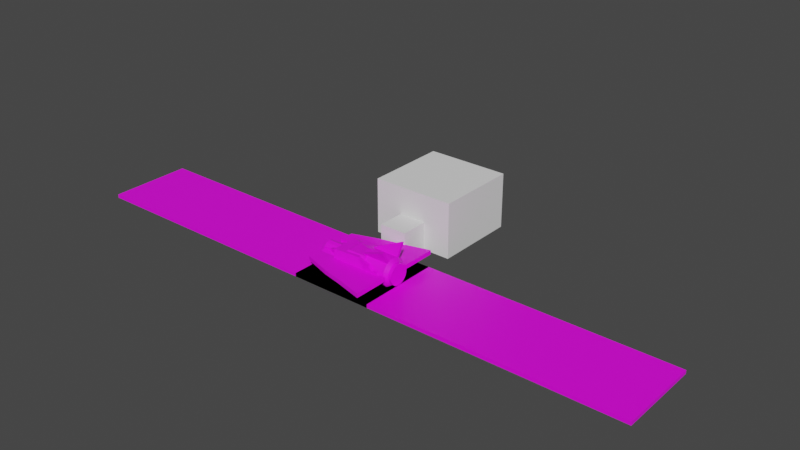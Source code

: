 # Source: aircraft.blend  (saved by Blender 3.0.42; exported with 4.5.12 LTS)
import bpy
from mathutils import Matrix  # noqa: F401  (used for matrix-valued properties, if any)

bpy.ops.wm.read_factory_settings(use_empty=True)
scene = bpy.context.scene
scene.name = 'Scene'

# ---- collections
col_refference = bpy.data.collections.new('refference'); scene.collection.children.link(col_refference)
col_planes = bpy.data.collections.new('planes'); scene.collection.children.link(col_planes)
col_landing = bpy.data.collections.new('landing'); scene.collection.children.link(col_landing)

# ---- images (referenced by path relative to the original .blend; pixels are not part of the script)
import os
ASSET_DIR = os.environ.get("B2B_ASSET_DIR", "")  # directory of the original .blend (textures are referenced by path, not embedded)
HERE = os.path.dirname(os.path.abspath(__file__))  # packed textures are extracted next to this script under _unpacked/

def load_image(name, relpath, width, height, colorspace="sRGB"):
    """Load a texture the original file referenced (path relative to the .blend, or extracted next to this script)."""
    p = next((c for c in (os.path.join(HERE, relpath), os.path.join(ASSET_DIR, relpath)) if relpath and os.path.exists(c)), "")
    if p:
        img = bpy.data.images.load(p, check_existing=True)
        img.name = name
    else:  # same state as the original file: an image datablock whose file is absent (Cycles renders it pink)
        img = bpy.data.images.new(name, width, height)
        img.source = "FILE"
        img.filepath = "//" + (relpath or name)
    img.colorspace_settings.name = colorspace
    return img
img_airplane_png = load_image('airPlane.png', 'airPlane.png', 1024, 1024, 'sRGB')
img_bomber_png = load_image('bomber.png', 'bomber.png', 1024, 1024, 'sRGB')
img_air_tile_png = load_image('Air_tile.png', 'Air_tile.png', 1024, 1024, 'sRGB')
img_landing_strip_png = load_image('landing_strip.png', 'landing_strip.png', 1024, 1024, 'sRGB')

# ---- materials (node trees are filled in below, after node groups)
mat_material = bpy.data.materials.new('Material')
mat_material.alpha_threshold = 0.0
mat_material.use_transparent_shadow = False
mat_material.line_color = (0.0, 0.0, 0.0, 1.0)
mat_material_001 = bpy.data.materials.new('Material.001')
mat_material_001.use_transparent_shadow = False
mat_material_002 = bpy.data.materials.new('Material.002')
mat_material_002.use_transparent_shadow = False
mat_material_009 = bpy.data.materials.new('Material.009')
mat_material_009.alpha_threshold = 0.0
mat_material_009.use_transparent_shadow = False
mat_material_009.line_color = (0.0, 0.0, 0.0, 1.0)
mat_material_004 = bpy.data.materials.new('Material.004')
mat_material_004.use_transparent_shadow = False

# ---- material node trees
mat_material.use_nodes = True; mat_material.node_tree.nodes.clear()
_N = mat_material.node_tree.nodes; _L = mat_material.node_tree.links
n0 = _N.new('ShaderNodeOutputMaterial'); n0.name = 'Material Output'; n0.location = (300, 300)
n1 = _N.new('ShaderNodeBsdfPrincipled'); n1.name = 'Principled BSDF'; n1.location = (10, 300)
n1.distribution = 'GGX'
n1.subsurface_method = 'BURLEY'
n1.inputs[2].default_value = 0.4
n1.inputs[3].default_value = 1.45
n1.inputs[27].default_value = (0.0, 0.0, 0.0, 1.0)
n1.inputs[28].default_value = 1.0
_L.new(n1.outputs[0], n0.inputs[0])
n0.is_active_output = True
mat_material_001.use_nodes = True; mat_material_001.node_tree.nodes.clear()
_N = mat_material_001.node_tree.nodes; _L = mat_material_001.node_tree.links
n0 = _N.new('ShaderNodeBsdfPrincipled'); n0.name = 'Principled BSDF'; n0.location = (10, 300)
n0.distribution = 'GGX'
n0.subsurface_method = 'BURLEY'
n0.inputs[3].default_value = 1.45
n0.inputs[27].default_value = (0.0, 0.0, 0.0, 1.0)
n0.inputs[28].default_value = 1.0
n1 = _N.new('ShaderNodeOutputMaterial'); n1.name = 'Material Output'; n1.location = (300, 300)
n2 = _N.new('ShaderNodeTexImage'); n2.name = 'Image Texture'; n2.location = (-290, 592)
n2.image = img_airplane_png
_L.new(n0.outputs[0], n1.inputs[0])
_L.new(n2.outputs[0], n0.inputs[0])
n1.is_active_output = True
mat_material_002.use_nodes = True; mat_material_002.node_tree.nodes.clear()
_N = mat_material_002.node_tree.nodes; _L = mat_material_002.node_tree.links
n0 = _N.new('ShaderNodeBsdfPrincipled'); n0.name = 'Principled BSDF'; n0.location = (10, 300)
n0.distribution = 'GGX'
n0.subsurface_method = 'RANDOM_WALK_SKIN'
n0.inputs[3].default_value = 1.45
n0.inputs[27].default_value = (0.0, 0.0, 0.0, 1.0)
n0.inputs[28].default_value = 1.0
n1 = _N.new('ShaderNodeOutputMaterial'); n1.name = 'Material Output'; n1.location = (300, 300)
n2 = _N.new('ShaderNodeTexImage'); n2.name = 'Image Texture'; n2.location = (-436, 234)
n2.image = img_bomber_png
_L.new(n0.outputs[0], n1.inputs[0])
_L.new(n2.outputs[0], n0.inputs[0])
n1.is_active_output = True
mat_material_009.use_nodes = True; mat_material_009.node_tree.nodes.clear()
_N = mat_material_009.node_tree.nodes; _L = mat_material_009.node_tree.links
n0 = _N.new('ShaderNodeOutputMaterial'); n0.name = 'Material Output'; n0.location = (575, 483)
n1 = _N.new('ShaderNodeBsdfPrincipled'); n1.name = 'Principled BSDF'; n1.location = (285, 483)
n1.distribution = 'GGX'
n1.subsurface_method = 'BURLEY'
n1.inputs[2].default_value = 0.4
n1.inputs[3].default_value = 1.45
n1.inputs[27].default_value = (0.0, 0.0, 0.0, 1.0)
n1.inputs[28].default_value = 1.0
n2 = _N.new('ShaderNodeTexImage'); n2.name = 'Image Texture'; n2.location = (-121, 403)
n2.image = img_air_tile_png
_L.new(n1.outputs[0], n0.inputs[0])
_L.new(n2.outputs[0], n1.inputs[0])
n0.is_active_output = True
mat_material_004.use_nodes = True; mat_material_004.node_tree.nodes.clear()
_N = mat_material_004.node_tree.nodes; _L = mat_material_004.node_tree.links
n0 = _N.new('ShaderNodeBsdfPrincipled'); n0.name = 'Principled BSDF'; n0.location = (10, 300)
n0.distribution = 'GGX'
n0.subsurface_method = 'RANDOM_WALK_SKIN'
n0.inputs[3].default_value = 1.45
n0.inputs[27].default_value = (0.0, 0.0, 0.0, 1.0)
n0.inputs[28].default_value = 1.0
n1 = _N.new('ShaderNodeOutputMaterial'); n1.name = 'Material Output'; n1.location = (300, 300)
n2 = _N.new('ShaderNodeTexImage'); n2.name = 'Image Texture'; n2.location = (-623, 201)
n2.image = img_landing_strip_png
_L.new(n0.outputs[0], n1.inputs[0])
_L.new(n2.outputs[0], n0.inputs[0])
n1.is_active_output = True

# ---- world
world_world = bpy.data.worlds.new('World'); scene.world = world_world
world_world.use_nodes = True; world_world.node_tree.nodes.clear()
_N = world_world.node_tree.nodes; _L = world_world.node_tree.links
n0 = _N.new('ShaderNodeOutputWorld'); n0.name = 'World Output'; n0.location = (300, 300)
n1 = _N.new('ShaderNodeBackground'); n1.name = 'Background'; n1.location = (10, 300)
n1.inputs[0].default_value = (0.05088, 0.05088, 0.05088, 1.0)
_L.new(n1.outputs[0], n0.inputs[0])
n0.is_active_output = True
world_world.color = (0.05088, 0.05088, 0.05088)
world_world.use_sun_shadow = False
world_world.sun_shadow_jitter_overblur = 0.0

# ---- meshes
me_cube = bpy.data.meshes.new('Cube')
me_cube.from_pydata([(1.0, 1.0, 1.0), (1.0, 1.0, -1.0), (1.0, -1.0, 1.0), (1.0, -1.0, -1.0), (-1.0, 1.0, 1.0), (-1.0, 1.0, -1.0), (-1.0, -1.0, 1.0), (-1.0, -1.0, -1.0)], [], [(0, 4, 6, 2), (3, 2, 6, 7), (7, 6, 4, 5), (5, 1, 3, 7), (1, 0, 2, 3), (5, 4, 0, 1)])
_uv = me_cube.uv_layers.new(name='UVMap')
_uv.uv.foreach_set('vector', [0.625, 0.5, 0.875, 0.5, 0.875, 0.75, 0.625, 0.75, 0.375, 0.75, 0.625, 0.75, 0.625, 1.0, 0.375, 1.0, 0.375, 0.0, 0.625, 0.0, 0.625, 0.25, 0.375, 0.25, 0.125, 0.5, 0.375, 0.5, 0.375, 0.75, 0.125, 0.75, 0.375, 0.5, 0.625, 0.5, 0.625, 0.75, 0.375, 0.75, 0.375, 0.25, 0.625, 0.25, 0.625, 0.5, 0.375, 0.5])
me_cube.materials.append(mat_material)
me_cube.use_remesh_preserve_volume = False
me_cube.use_remesh_preserve_attributes = False
me_cube.use_mirror_vertex_groups = False
me_cube.update()
me_cube_001 = bpy.data.meshes.new('Cube.001')
me_cube_001.from_pydata([(-1.0, -1.0, -1.0), (-1.0, 1.0, -1.0), (1.0, -1.0, -1.0), (1.0, -1.0, 1.0), (1.0, 1.0, -1.0), (-1.0, -3.0, -1.0), (-1.0, -3.0, 1.0), (1.0, -3.0, 1.0), (1.0, -3.0, -1.0), (-1.0, 3.0, 1.0), (-1.0, 3.0, -1.0), (1.0, 3.0, -1.0), (1.0, 3.0, 1.0), (1.0, -1.0, 1.0), (1.0, -1.0, -1.0), (1.0, -3.0, 1.0), (1.0, -3.0, -1.0), (3.0, 1.0, 1.0), (3.0, 1.0, -1.0), (3.0, -1.0, -1.0), (3.0, -1.0, 1.0), (3.0, 3.0, 1.0), (3.0, 3.0, -1.0), (3.0, -1.0, 1.0), (3.0, -1.0, -1.0), (3.0, -3.0, 1.0), (3.0, -3.0, -1.0), (-3.0, 1.0, -1.0), (-3.0, -1.0, -1.0), (-3.0, -1.0, 1.0), (-3.0, 1.0, 1.0), (-3.0, -3.0, -1.0), (-3.0, -3.0, 1.0), (-3.0, 3.0, 1.0), (-3.0, 3.0, -1.0), (-3.0, 3.0, 3.0), (-1.0, 3.0, 3.0), (-1.0, -1.0, 3.0), (-1.0, 1.0, 3.0), (1.0, 1.0, 3.0), (1.0, -1.0, 3.0), (1.0, -3.0, 3.0), (-1.0, -3.0, 3.0), (1.0, 3.0, 3.0), (1.0, -1.0, 3.0), (1.0, -3.0, 3.0), (3.0, 1.0, 3.0), (3.0, -1.0, 3.0), (3.0, 3.0, 3.0), (3.0, -1.0, 3.0), (3.0, -3.0, 3.0), (-3.0, -1.0, 3.0), (-3.0, 1.0, 3.0), (-3.0, -3.0, 3.0)], [], [(15, 25, 50, 45), (30, 29, 51, 52), (33, 30, 52, 35), (2, 3, 13, 14), (1, 4, 2, 0), (3, 20, 47, 40), (8, 7, 6, 5), (0, 5, 31, 28), (0, 2, 8, 5), (7, 15, 45, 41), (10, 9, 12, 11), (9, 10, 34, 33), (14, 13, 23, 24), (4, 1, 10, 11), (16, 14, 24, 26), (17, 21, 48, 46), (8, 2, 14, 16), (7, 8, 16, 15), (18, 17, 20, 19), (17, 18, 22, 21), (24, 23, 25, 26), (15, 16, 26, 25), (3, 2, 19, 20), (11, 12, 21, 22), (23, 13, 44, 49), (4, 11, 22, 18), (29, 32, 53, 51), (2, 4, 18, 19), (28, 29, 30, 27), (29, 28, 31, 32), (27, 30, 33, 34), (5, 6, 32, 31), (13, 3, 40, 44), (10, 1, 27, 34), (32, 6, 42, 53), (1, 0, 28, 27), (38, 36, 35, 52), (38, 39, 43, 36), (39, 40, 47, 46), (39, 38, 37, 40), (40, 37, 42, 41), (40, 41, 45, 44), (44, 45, 50, 49), (43, 39, 46, 48), (42, 37, 51, 53), (37, 38, 52, 51), (12, 9, 36, 43), (6, 7, 41, 42), (25, 23, 49, 50), (9, 33, 35, 36), (20, 17, 46, 47), (21, 12, 43, 48)])
_uv = me_cube_001.uv_layers.new(name='UVMap')
_uv.uv.foreach_set('vector', [0.625, 0.75, 0.625, 0.75, 0.625, 0.75, 0.625, 0.75, 0.625, 0.25, 0.625, 0.0, 0.625, 0.0, 0.625, 0.25, 0.625, 0.25, 0.625, 0.25, 0.625, 0.25, 0.625, 0.25, 0.375, 0.75, 0.625, 0.75, 0.625, 0.75, 0.375, 0.75, 0.125, 0.5, 0.375, 0.5, 0.375, 0.75, 0.125, 0.75, 0.625, 0.75, 0.625, 0.75, 0.625, 0.75, 0.625, 0.75, 0.375, 0.75, 0.625, 0.75, 0.625, 1.0, 0.375, 1.0, 0.125, 0.75, 0.125, 0.75, 0.125, 0.75, 0.125, 0.75, 0.125, 0.75, 0.375, 0.75, 0.375, 0.75, 0.125, 0.75, 0.625, 0.75, 0.625, 0.75, 0.625, 0.75, 0.625, 0.75, 0.375, 0.25, 0.625, 0.25, 0.625, 0.5, 0.375, 0.5, 0.625, 0.25, 0.375, 0.25, 0.375, 0.25, 0.625, 0.25, 0.375, 0.75, 0.625, 0.75, 0.625, 0.75, 0.375, 0.75, 0.375, 0.5, 0.125, 0.5, 0.125, 0.5, 0.375, 0.5, 0.375, 0.75, 0.375, 0.75, 0.375, 0.75, 0.375, 0.75, 0.625, 0.5, 0.625, 0.5, 0.625, 0.5, 0.625, 0.5, 0.375, 0.75, 0.375, 0.75, 0.375, 0.75, 0.375, 0.75, 0.625, 0.75, 0.375, 0.75, 0.375, 0.75, 0.625, 0.75, 0.375, 0.5, 0.625, 0.5, 0.625, 0.75, 0.375, 0.75, 0.625, 0.5, 0.375, 0.5, 0.375, 0.5, 0.625, 0.5, 0.375, 0.75, 0.625, 0.75, 0.625, 0.75, 0.375, 0.75, 0.625, 0.75, 0.375, 0.75, 0.375, 0.75, 0.625, 0.75, 0.625, 0.75, 0.375, 0.75, 0.375, 0.75, 0.625, 0.75, 0.375, 0.5, 0.625, 0.5, 0.625, 0.5, 0.375, 0.5, 0.625, 0.75, 0.625, 0.75, 0.625, 0.75, 0.625, 0.75, 0.375, 0.5, 0.375, 0.5, 0.375, 0.5, 0.375, 0.5, 0.625, 0.0, 0.625, 0.0, 0.625, 0.0, 0.625, 0.0, 0.375, 0.75, 0.375, 0.5, 0.375, 0.5, 0.375, 0.75, 0.375, 0.0, 0.625, 0.0, 0.625, 0.25, 0.375, 0.25, 0.625, 0.0, 0.375, 0.0, 0.375, 0.0, 0.625, 0.0, 0.375, 0.25, 0.625, 0.25, 0.625, 0.25, 0.375, 0.25, 0.375, 1.0, 0.625, 1.0, 0.625, 1.0, 0.375, 1.0, 0.625, 0.75, 0.625, 0.75, 0.625, 0.75, 0.625, 0.75, 0.125, 0.5, 0.125, 0.5, 0.125, 0.5, 0.125, 0.5, 0.625, 1.0, 0.625, 1.0, 0.625, 1.0, 0.625, 1.0, 0.125, 0.5, 0.125, 0.75, 0.125, 0.75, 0.125, 0.5, 0.875, 0.5, 0.875, 0.5, 0.875, 0.5, 0.875, 0.5, 0.875, 0.5, 0.625, 0.5, 0.625, 0.5, 0.875, 0.5, 0.625, 0.5, 0.625, 0.75, 0.625, 0.75, 0.625, 0.5, 0.625, 0.5, 0.875, 0.5, 0.875, 0.75, 0.625, 0.75, 0.625, 0.75, 0.875, 0.75, 0.875, 0.75, 0.625, 0.75, 0.625, 0.75, 0.625, 0.75, 0.625, 0.75, 0.625, 0.75, 0.625, 0.75, 0.625, 0.75, 0.625, 0.75, 0.625, 0.75, 0.625, 0.5, 0.625, 0.5, 0.625, 0.5, 0.625, 0.5, 0.875, 0.75, 0.875, 0.75, 0.875, 0.75, 0.875, 0.75, 0.875, 0.75, 0.875, 0.5, 0.875, 0.5, 0.875, 0.75, 0.625, 0.5, 0.625, 0.25, 0.625, 0.25, 0.625, 0.5, 0.625, 1.0, 0.625, 0.75, 0.625, 0.75, 0.625, 1.0, 0.625, 0.75, 0.625, 0.75, 0.625, 0.75, 0.625, 0.75, 0.625, 0.25, 0.625, 0.25, 0.625, 0.25, 0.625, 0.25, 0.625, 0.75, 0.625, 0.5, 0.625, 0.5, 0.625, 0.75, 0.625, 0.5, 0.625, 0.5, 0.625, 0.5, 0.625, 0.5])
me_cube_001.use_remesh_fix_poles = True
me_cube_001.use_remesh_preserve_attributes = False
me_cube_001.use_mirror_vertex_groups = False
me_cube_001.update()
me_cube_002 = bpy.data.meshes.new('Cube.002')
me_cube_002.from_pydata([(-0.8349, 1.448, -1.0), (-0.8349, 1.448, 0.7052), (0.8699, 1.448, -1.0), (0.8699, 1.448, 0.7052), (-0.8349, -0.5519, -1.0), (-0.8349, -0.5519, 0.8), (0.8699, -0.5519, -1.0), (0.8699, -0.5519, 0.8), (1.012, -0.5519, 1.267e-07), (0.7614, -2.758, 2.906e-07), (0.9924, -0.5519, -0.1951), (0.747, -2.758, -0.1463), (0.9355, -0.5519, -0.3827), (0.7044, -2.758, -0.2869), (0.8431, -0.5519, -0.5556), (0.6351, -2.758, -0.4166), (0.7187, -0.5519, -0.7071), (0.5418, -2.758, -0.5302), (0.5672, -0.5519, -0.8315), (0.4282, -2.758, -0.6234), (0.3943, -0.5519, -0.9239), (0.2986, -2.758, -0.6927), (0.2067, -0.5519, -0.9808), (0.1579, -2.758, -0.7354), (0.01164, -0.5519, -1.0), (0.01164, -2.758, -0.7498), (-0.1834, -0.5519, -0.9808), (-0.1346, -2.758, -0.7354), (-0.371, -0.5519, -0.9239), (-0.2753, -2.758, -0.6927), (-0.5439, -0.5519, -0.8315), (-0.4049, -2.758, -0.6234), (-0.6955, -0.5519, -0.7071), (-0.5185, -2.758, -0.5302), (-0.8198, -0.5519, -0.5556), (-0.6118, -2.758, -0.4166), (-0.9122, -0.5519, -0.3827), (-0.6811, -2.758, -0.2869), (-0.9691, -0.5519, -0.1951), (-0.7238, -2.758, -0.1463), (-0.9884, -0.5519, 3.055e-07), (-0.7382, -2.758, 4.694e-07), (-0.9691, -0.5519, 0.1951), (-0.7238, -2.758, 0.1463), (-0.9122, -0.5519, 0.3827), (-0.6811, -2.758, 0.2869), (-0.8198, -0.5519, 0.5556), (-0.6118, -2.758, 0.4166), (-0.6955, -0.5519, 0.7071), (-0.5185, -2.758, 0.5302), (-0.5439, -0.5519, 0.8315), (-0.4049, -2.758, 0.6234), (-0.371, -0.5519, 0.9239), (-0.2753, -2.758, 0.6927), (-0.1834, -0.5519, 0.9808), (-0.1346, -2.758, 0.7354), (0.01164, -0.5519, 1.0), (0.01164, -2.758, 0.7498), (0.2067, -0.5519, 0.9808), (0.1579, -2.758, 0.7354), (0.3943, -0.5519, 0.9239), (0.2986, -2.758, 0.6927), (0.5672, -0.5519, 0.8315), (0.4282, -2.758, 0.6234), (0.7187, -0.5519, 0.7071), (0.5418, -2.758, 0.5302), (0.8431, -0.5519, 0.5556), (0.6351, -2.758, 0.4166), (0.9355, -0.5519, 0.3827), (0.7044, -2.758, 0.2869), (0.9924, -0.5519, 0.1951), (0.747, -2.758, 0.1463), (-1.188, 1.363, -0.1306), (-1.188, 1.363, 0.1306), (-1.188, -1.177, -0.1306), (-1.188, -1.177, 0.1306), (1.212, 1.363, 0.1306), (1.212, 1.363, -0.1306), (1.212, -1.177, -0.1306), (1.212, -1.177, 0.1306), (0.3818, 3.448, -0.7067), (0.8699, 2.818, -1.0), (-0.8349, 2.818, -1.0), (-0.3585, 3.448, -0.7067), (-0.9884, 2.818, -0.1), (-0.3585, 3.448, -0.04256), (1.012, 2.818, -0.1), (0.3818, 3.448, -0.04256), (1.012, -1.552, 0.6), (1.012, -1.552, 1.267e-07), (1.012, -1.552, -0.8), (-0.9884, -1.552, 3.055e-07), (-0.9884, -1.552, -0.8), (-0.9884, -1.552, 0.6), (-1.188, -1.471, 2.98e-07), (-1.188, -1.471, -0.1306), (-1.188, -1.471, 0.1306), (1.212, -1.471, 0.1306), (1.212, -1.471, 1.267e-07), (1.212, -1.471, -0.1306), (-1.005, 1.448, -1.0), (-1.005, 1.448, 0.7052), (-1.005, -0.5519, -1.0), (-1.005, -0.5519, 0.8), (1.04, 1.448, 0.7052), (1.04, 1.448, -1.0), (1.04, -0.5519, -1.0), (1.04, -0.5519, 0.8), (-1.188, -1.552, 2.98e-07), (-1.188, -1.552, -0.8), (-1.188, -1.552, 0.6), (1.212, -1.552, 0.6), (1.212, -1.552, 1.267e-07), (1.212, -1.552, -0.8), (-1.535, 1.363, -0.1306), (-1.535, 1.363, 0.1306), (-2.188, -0.1042, -0.1306), (-2.188, -0.1042, 0.1306), (-2.688, -1.471, 3.8e-07), (-2.688, -1.471, -0.1306), (-2.688, -1.471, 0.1306), (1.559, 1.363, 0.1306), (1.559, 1.363, -0.1306), (2.212, -0.1042, -0.1306), (2.212, -0.1042, 0.1306), (2.712, -1.471, 0.1306), (2.712, -1.471, 1.267e-07), (2.712, -1.471, -0.1306), (0.8657, -2.552, 1.806), (1.039, -2.552, 1.713), (-1.015, -2.552, 1.713), (-0.8424, -2.552, 1.806), (0.9924, -2.552, -0.1951), (1.012, -2.552, 1.863e-07), (0.9355, -2.552, -0.3827), (0.7262, -2.552, -0.5556), (0.7187, -2.552, -0.7071), (0.5672, -2.552, -0.8315), (0.3943, -2.552, -0.9239), (0.2067, -2.552, -0.9808), (0.01164, -2.552, -1.0), (-0.1834, -2.552, -0.9808), (-0.371, -2.552, -0.9239), (-0.5439, -2.552, -0.8315), (-0.6955, -2.552, -0.7071), (-0.8198, -2.552, -0.5556), (-0.9122, -2.552, -0.3827), (-0.9691, -2.552, -0.1951), (-0.9884, -2.552, 5.439e-07), (-0.9691, -2.552, 0.1951), (-0.9122, -2.552, 0.3827), (-0.8198, -2.552, 0.5556), (-0.6955, -2.552, 0.7071), (-0.5439, -2.552, 0.8315), (-0.371, -2.552, 0.9239), (-0.1834, -2.552, 0.9808), (0.01164, -2.552, 1.0), (0.2067, -2.552, 0.9808), (0.3943, -2.552, 0.9239), (0.5672, -2.552, 0.8315), (0.7187, -2.552, 0.7071), (0.8431, -2.552, 0.5556), (0.9355, -2.552, 0.3827), (0.9924, -2.552, 0.1951), (-0.9884, -1.787, -0.4), (-0.9884, -1.787, 0.3), (-1.188, -1.787, -0.4), (-1.188, -1.787, 0.3), (-1.088, -1.552, 0.6), (-1.088, -1.552, -0.8), (-1.088, -1.787, 0.3), (-1.088, -1.787, -0.4), (1.012, -1.787, 0.3), (1.012, -1.787, -0.4), (1.212, -1.787, 0.3), (1.212, -1.787, -0.4), (1.112, -1.552, -0.8), (1.112, -1.552, 0.6), (1.112, -1.787, 0.3), (1.112, -1.787, -0.4), (1.012, -2.167, 0.3), (1.012, -2.46, 1.267e-07), (-0.9884, -2.167, 0.3), (-0.9884, -2.46, 3.055e-07), (-1.188, -2.167, 0.3), (-1.188, -2.46, 2.98e-07), (-1.088, -2.46, 3.055e-07), (1.212, -2.167, 0.3), (1.212, -2.46, 1.267e-07), (1.112, -2.46, 1.267e-07), (-0.9884, -2.167, -0.4), (-1.188, -2.167, -0.4), (-1.088, -2.167, 0.3), (-1.088, -2.167, -0.4), (1.012, -2.167, -0.4), (1.212, -2.167, -0.4), (1.112, -2.167, 0.3), (1.112, -2.167, -0.4), (-0.9884, 1.448, -0.1), (1.012, 1.448, -0.1), (0.8699, 2.133, -1.0), (-0.8349, 2.133, -1.0), (1.012, 2.133, -0.1), (-0.9884, 2.133, -0.1), (0.01164, 2.818, 0.1088), (0.01164, 1.448, -0.1), (-0.9884, 2.476, -0.1), (1.012, 2.476, -0.1), (1.012, 1.791, -0.1), (-0.9884, 1.791, -0.1), (0.5116, 2.818, 0.1088), (-0.4884, 1.448, 0.1088), (-0.9884, 2.647, -0.1), (1.012, 2.647, -0.1), (1.012, 1.962, -0.1), (0.5116, 2.133, 0.1088), (-0.9884, 1.962, -0.1), (-0.4884, 2.818, 0.1088), (0.5116, 1.448, 0.1088), (-0.9884, 2.304, -0.1), (1.012, 2.304, -0.1), (1.012, 1.619, -0.1), (-0.4884, 2.133, 0.1088), (-0.9884, 1.619, -0.1), (0.5116, 2.476, 0.1088), (-0.4884, 2.476, 0.1088), (-0.4884, 1.791, 0.1088), (0.5116, 1.791, 0.1088), (0.5116, 1.962, 0.1088), (0.5116, 1.619, 0.1088), (-0.4884, 1.619, 0.1088), (-0.4884, 2.647, 0.1088), (0.5116, 2.647, 0.1088), (0.5116, 2.304, 0.1088), (-0.4884, 2.304, 0.1088), (-0.4884, 1.962, 0.1088), (-0.4884, 2.818, 0.1997), (0.01164, 2.818, 0.4773), (0.5116, 1.448, 0.1997), (0.01164, 1.448, 0.4773), (-0.4884, 2.133, 0.1997), (0.01164, 2.133, 0.4773), (0.01164, 2.304, 0.4773), (0.01164, 2.647, 0.4773), (0.01164, 2.476, 0.4773), (-0.4884, 2.476, 0.1997), (0.5116, 1.791, 0.1997), (0.01164, 1.791, 0.4773), (0.01164, 1.619, 0.4773), (0.01164, 1.962, 0.4773), (0.5116, 2.818, 0.1997), (-0.4884, 1.448, 0.1997), (0.5116, 2.133, 0.1997), (0.5116, 2.476, 0.1997), (-0.4884, 1.791, 0.1997), (0.5116, 1.962, 0.1997), (0.5116, 1.619, 0.1997), (-0.4884, 1.619, 0.1997), (-0.4884, 2.647, 0.1997), (0.5116, 2.647, 0.1997), (0.5116, 2.304, 0.1997), (-0.4884, 2.304, 0.1997), (-0.4884, 1.962, 0.1997), (-0.2384, 2.818, 0.3855), (0.2616, 1.448, 0.3855), (-0.2384, 2.133, 0.3855), (0.01164, 2.219, 0.4773), (0.01164, 2.561, 0.4773), (-0.2384, 2.476, 0.3855), (0.2616, 1.791, 0.3855), (0.01164, 1.534, 0.4773), (0.01164, 1.876, 0.4773), (0.2616, 2.818, 0.3855), (-0.2384, 1.448, 0.3855), (0.2616, 2.133, 0.3855), (0.01164, 2.39, 0.4773), (0.01164, 2.733, 0.4773), (0.2616, 2.476, 0.3855), (-0.2384, 1.791, 0.3855), (0.01164, 1.705, 0.4773), (0.01164, 2.048, 0.4773), (0.2616, 1.962, 0.3855), (0.5116, 1.876, 0.1997), (0.5116, 2.048, 0.1997), (0.2616, 1.619, 0.3855), (0.5116, 1.534, 0.1997), (0.5116, 1.705, 0.1997), (-0.2384, 1.619, 0.3855), (-0.4884, 1.534, 0.1997), (-0.4884, 1.705, 0.1997), (-0.4884, 2.561, 0.1997), (-0.4884, 2.733, 0.1997), (-0.2384, 2.647, 0.3855), (0.5116, 2.561, 0.1997), (0.5116, 2.733, 0.1997), (0.2616, 2.647, 0.3855), (0.5116, 2.219, 0.1997), (0.5116, 2.39, 0.1997), (0.2616, 2.304, 0.3855), (-0.4884, 2.219, 0.1997), (-0.4884, 2.39, 0.1997), (-0.2384, 2.304, 0.3855), (-0.2384, 1.962, 0.3855), (-0.4884, 1.876, 0.1997), (-0.4884, 2.048, 0.1997), (-0.2384, 2.048, 0.3855), (-0.2384, 1.876, 0.3855), (-0.2384, 2.39, 0.3855), (-0.2384, 2.219, 0.3855), (0.2616, 2.39, 0.3855), (0.2616, 2.733, 0.3855), (-0.2384, 2.733, 0.3855), (-0.2384, 2.561, 0.3855), (-0.2384, 1.705, 0.3855), (-0.2384, 1.534, 0.3855), (0.2616, 1.534, 0.3855), (0.2616, 1.876, 0.3855), (0.2616, 2.048, 0.3855), (0.2616, 1.705, 0.3855), (0.2616, 2.561, 0.3855), (0.2616, 2.219, 0.3855), (0.01164, 3.448, -0.04256)], [], [(2, 199, 3, 104, 105), (1, 198, 0, 100, 101), (2, 6, 24, 4, 0), (7, 3, 1, 5, 56), (202, 200, 81, 86, 213, 207, 220), (83, 85, 321, 87, 80), (8, 133, 132, 10), (10, 132, 134, 12), (12, 134, 135, 14), (14, 135, 136, 16), (16, 136, 137, 18), (18, 137, 138, 20), (20, 138, 139, 22), (22, 139, 140, 24), (24, 140, 141, 26), (26, 141, 142, 28), (28, 142, 143, 30), (30, 143, 144, 32), (32, 144, 145, 34), (34, 145, 146, 36), (36, 146, 147, 38), (38, 147, 148, 40), (40, 148, 149, 42), (42, 149, 150, 44), (44, 150, 151, 46), (46, 151, 152, 48), (48, 152, 153, 50), (153, 154, 131, 130), (52, 154, 155, 54), (54, 155, 156, 56), (56, 156, 157, 58), (58, 157, 158, 60), (158, 159, 129, 128), (62, 159, 160, 64), (64, 160, 161, 66), (66, 161, 162, 68), (11, 9, 71, 69, 67, 65, 63, 61, 59, 57, 55, 53, 51, 49, 47, 45, 43, 41, 39, 37, 35, 33, 31, 29, 27, 25, 23, 21, 19, 17, 15, 13), (68, 162, 163, 70), (70, 163, 133, 8), (7, 56, 58, 60, 62, 64, 66, 68, 70, 8), (8, 10, 12, 14, 16, 18, 20, 22, 24, 6), (4, 24, 26, 28, 30, 32, 34, 36, 38, 40), (40, 42, 44, 46, 48, 50, 52, 54, 56, 5), (5, 1, 101, 103), (6, 106, 113, 176, 90), (0, 4, 102, 100), (6, 2, 105, 106), (8, 6, 90, 173, 89), (3, 7, 107, 104), (81, 82, 83, 80), (82, 84, 85, 83), (210, 86, 87, 321, 204), (86, 81, 80, 87), (200, 201, 82, 81), (166, 171, 193, 191), (170, 168, 110, 167), (179, 176, 113, 175), (175, 112, 188, 195), (5, 103, 110, 168, 93), (7, 8, 89, 172, 88), (98, 99, 127, 126), (4, 40, 91, 164, 92), (107, 7, 88, 177, 111), (102, 4, 92, 169, 109), (40, 5, 93, 165, 91), (96, 75, 117, 120), (72, 73, 101, 100), (74, 72, 100, 102), (73, 75, 103, 101), (76, 77, 105, 104), (77, 78, 106, 105), (79, 76, 104, 107), (94, 95, 109, 166, 108), (96, 94, 108, 167, 110), (98, 97, 111, 174, 112), (99, 98, 112, 175, 113), (97, 79, 107, 111), (95, 74, 102, 109), (78, 99, 113, 106), (75, 96, 110, 103), (117, 116, 119, 118, 120), (75, 73, 115, 117), (74, 95, 119, 116), (73, 72, 114, 115), (94, 96, 120, 118), (72, 74, 116, 114), (95, 94, 118, 119), (122, 121, 124, 123), (76, 79, 124, 121), (77, 76, 121, 122), (99, 78, 123, 127), (79, 97, 125, 124), (97, 98, 126, 125), (78, 77, 122, 123), (123, 124, 125, 126, 127), (116, 117, 115, 114), (60, 128, 129, 62), (60, 158, 128), (159, 62, 129), (50, 130, 131, 52), (50, 153, 130), (154, 52, 131), (9, 11, 132, 133), (11, 13, 134, 132), (13, 15, 135, 134), (15, 17, 136, 135), (17, 19, 137, 136), (19, 21, 138, 137), (21, 23, 139, 138), (23, 25, 140, 139), (25, 27, 141, 140), (27, 29, 142, 141), (29, 31, 143, 142), (31, 33, 144, 143), (33, 35, 145, 144), (35, 37, 146, 145), (37, 39, 147, 146), (39, 41, 148, 147), (41, 43, 149, 148), (43, 45, 150, 149), (45, 47, 151, 150), (47, 49, 152, 151), (49, 51, 153, 152), (51, 53, 154, 153), (53, 55, 155, 154), (55, 57, 156, 155), (57, 59, 157, 156), (59, 61, 158, 157), (61, 63, 159, 158), (63, 65, 160, 159), (65, 67, 161, 160), (67, 69, 162, 161), (69, 71, 163, 162), (71, 9, 133, 163), (112, 174, 187, 188), (108, 166, 191, 185), (165, 93, 168, 170), (169, 171, 166, 109), (92, 164, 171, 169), (172, 89, 181, 180), (177, 178, 174, 111), (88, 172, 178, 177), (89, 173, 194, 181), (178, 172, 180, 196), (165, 170, 192, 182), (173, 90, 176, 179), (193, 186, 185, 191), (196, 189, 188, 187), (186, 192, 184, 185), (183, 182, 192, 186), (190, 183, 186, 193), (180, 181, 189, 196), (189, 197, 195, 188), (181, 194, 197, 189), (179, 175, 195, 197), (91, 165, 182, 183), (171, 164, 190, 193), (173, 179, 197, 194), (167, 108, 185, 184), (170, 167, 184, 192), (174, 178, 196, 187), (164, 91, 183, 190), (2, 0, 201, 200), (235, 222, 203, 216), (198, 1, 3, 199, 218, 205, 211), (199, 2, 200, 202, 214, 208, 221), (201, 203, 219, 206, 212, 84, 82), (0, 198, 223, 209, 216, 203, 201), (234, 219, 203, 222), (210, 204, 237, 272, 250), (204, 217, 236, 263, 237), (231, 212, 206, 225), (230, 226, 209, 223), (229, 227, 246, 286, 256), (233, 224, 253, 297, 260), (218, 229, 256, 285, 238), (208, 214, 228, 227), (214, 202, 215, 228), (217, 231, 258, 291, 236), (199, 221, 229, 218), (221, 208, 227, 229), (211, 230, 223, 198), (215, 233, 260, 296, 252), (231, 225, 245, 290, 258), (226, 230, 257, 289, 254), (228, 215, 252, 283, 255), (217, 84, 212, 231), (213, 232, 224, 207), (86, 210, 232, 213), (225, 234, 261, 300, 245), (220, 233, 215, 202), (207, 224, 233, 220), (230, 211, 251, 288, 257), (232, 210, 250, 294, 259), (227, 228, 255, 282, 246), (225, 206, 219, 234), (226, 235, 216, 209), (234, 222, 240, 299, 261), (222, 235, 262, 304, 240), (320, 266, 241, 274), (319, 267, 244, 277), (318, 269, 247, 279), (317, 274, 241, 280), (316, 281, 249, 271), (315, 284, 248, 270), (314, 287, 257, 288), (313, 278, 254, 289), (312, 290, 245, 268), (311, 291, 258, 292), (310, 276, 243, 295), (309, 275, 242, 298), (308, 299, 240, 265), (307, 300, 261, 301), (306, 302, 262, 303), (305, 265, 240, 304), (235, 226, 254, 303, 262), (205, 218, 238, 264, 239), (224, 232, 259, 293, 253), (211, 205, 239, 273, 251), (302, 305, 304, 262), (249, 280, 305, 302), (280, 241, 265, 305), (278, 306, 303, 254), (247, 271, 306, 278), (271, 249, 302, 306), (275, 307, 301, 242), (244, 268, 307, 275), (268, 245, 300, 307), (266, 308, 265, 241), (242, 301, 308, 266), (301, 261, 299, 308), (297, 309, 298, 260), (253, 277, 309, 297), (277, 244, 275, 309), (294, 310, 295, 259), (250, 272, 310, 294), (272, 237, 276, 310), (276, 311, 292, 243), (237, 263, 311, 276), (263, 236, 291, 311), (267, 312, 268, 244), (243, 292, 312, 267), (292, 258, 290, 312), (287, 313, 289, 257), (248, 279, 313, 287), (279, 247, 278, 313), (273, 314, 288, 251), (239, 270, 314, 273), (270, 248, 287, 314), (264, 315, 270, 239), (238, 285, 315, 264), (285, 256, 284, 315), (269, 316, 271, 247), (246, 282, 316, 269), (282, 255, 281, 316), (281, 317, 280, 249), (255, 283, 317, 281), (283, 252, 274, 317), (284, 318, 279, 248), (256, 286, 318, 284), (286, 246, 269, 318), (293, 319, 277, 253), (259, 295, 319, 293), (295, 243, 267, 319), (296, 320, 274, 252), (260, 298, 320, 296), (298, 242, 266, 320), (85, 84, 217, 204, 321)])
_uv = me_cube_002.uv_layers.new(name='UVMap')
_uv.uv.foreach_set('vector', [0.1582, 0.5213, 0.0747, 0.5084, 0.0, 0.5213, 0.0, 0.5057, 0.1582, 0.5057, 2.212e-08, 0.6776, 0.0747, 0.6916, 0.1582, 0.6776, 0.1582, 0.6932, 1.659e-08, 0.6932, 0.0317, 0.2749, 0.0317, 0.09161, 0.1113, 0.09161, 0.1899, 0.09161, 0.1899, 0.2749, 0.4136, 0.09155, 0.4136, 0.2749, 0.2554, 0.2749, 0.2554, 0.09155, 0.334, 0.09145, 0.08524, 0.8639, 0.001704, 0.8657, 0.0, 0.803, 0.08354, 0.8011, 0.08397, 0.8168, 0.08439, 0.8325, 0.08482, 0.8482, 0.7241, 0.3275, 0.6625, 0.3275, 0.6625, 0.2936, 0.6625, 0.2596, 0.7241, 0.2596, 0.8404, 0.7257, 0.8404, 0.5425, 0.8586, 0.5426, 0.8586, 0.7258, 0.8586, 0.7258, 0.8586, 0.5426, 0.876, 0.5427, 0.876, 0.7259, 0.876, 0.7259, 0.876, 0.5427, 0.8921, 0.5432, 0.8921, 0.7261, 0.8921, 0.7261, 0.8921, 0.5432, 0.9062, 0.5432, 0.9062, 0.7264, 0.775, 0.9098, 0.775, 0.7265, 0.7891, 0.7265, 0.7891, 0.9098, 0.7891, 0.9098, 0.7891, 0.7265, 0.8051, 0.7265, 0.8051, 0.9097, 0.8051, 0.9097, 0.8051, 0.7265, 0.8225, 0.7265, 0.8225, 0.9097, 0.8225, 0.9097, 0.8225, 0.7265, 0.8406, 0.7265, 0.8406, 0.9097, 0.8406, 0.9097, 0.8406, 0.7265, 0.8587, 0.7265, 0.8587, 0.9097, 0.8587, 0.9097, 0.8587, 0.7265, 0.8761, 0.7265, 0.8761, 0.9097, 0.8761, 0.9097, 0.8761, 0.7265, 0.8921, 0.7265, 0.8921, 0.9098, 0.8921, 0.9098, 0.8921, 0.7265, 0.9062, 0.7265, 0.9062, 0.9098, 0.9062, 0.3585, 0.9062, 0.5417, 0.892, 0.5421, 0.892, 0.3589, 0.892, 0.3589, 0.892, 0.5421, 0.8759, 0.5423, 0.8759, 0.3591, 0.8759, 0.3591, 0.8759, 0.5423, 0.8585, 0.5425, 0.8585, 0.3593, 0.8585, 0.3593, 0.8585, 0.5425, 0.8404, 0.5425, 0.8404, 0.3593, 0.8404, 0.3593, 0.8404, 0.5425, 0.8223, 0.5425, 0.8223, 0.3592, 0.8223, 0.3592, 0.8223, 0.5425, 0.8049, 0.5423, 0.8049, 0.3591, 0.8049, 0.3591, 0.8049, 0.5423, 0.789, 0.542, 0.789, 0.3588, 0.789, 0.3588, 0.789, 0.542, 0.775, 0.5417, 0.775, 0.3585, 0.4404, 0.7583, 0.4404, 0.9415, 0.4264, 0.9416, 0.4264, 0.7583, 0.489, 0.5251, 0.5051, 0.5335, 0.4613, 0.6137, 0.4453, 0.6053, 0.3751, 0.8167, 0.3751, 1.0, 0.3577, 1.0, 0.3577, 0.8167, 0.3577, 0.8167, 0.3577, 1.0, 0.3396, 1.0, 0.3396, 0.8167, 0.3396, 0.8167, 0.3396, 1.0, 0.3215, 1.0, 0.3215, 0.8167, 0.3215, 0.8167, 0.3215, 1.0, 0.3041, 1.0, 0.3041, 0.8167, 0.5761, 0.5335, 0.5921, 0.5251, 0.6358, 0.6053, 0.6198, 0.6137, 0.9949, 0.7265, 0.9949, 0.9098, 0.9808, 0.9097, 0.9808, 0.7265, 0.775, 0.7265, 0.775, 0.5432, 0.789, 0.5429, 0.789, 0.7261, 0.789, 0.7261, 0.789, 0.5429, 0.805, 0.5427, 0.805, 0.7259, 0.6088, 0.4385, 0.6101, 0.4518, 0.6088, 0.4651, 0.6048, 0.4779, 0.5984, 0.4897, 0.5898, 0.5, 0.5792, 0.5085, 0.5672, 0.5148, 0.5541, 0.5187, 0.5406, 0.52, 0.527, 0.5187, 0.5139, 0.5148, 0.5019, 0.5085, 0.4914, 0.5, 0.4827, 0.4897, 0.4763, 0.4779, 0.4723, 0.4651, 0.471, 0.4518, 0.4723, 0.4385, 0.4763, 0.4257, 0.4827, 0.4139, 0.4914, 0.4036, 0.5019, 0.3951, 0.5139, 0.3888, 0.527, 0.3849, 0.5406, 0.3836, 0.5541, 0.3849, 0.5672, 0.3888, 0.5792, 0.3951, 0.5898, 0.4036, 0.5984, 0.4139, 0.6048, 0.4257, 0.805, 0.7259, 0.805, 0.5427, 0.8224, 0.5426, 0.8224, 0.7258, 0.8224, 0.7258, 0.8224, 0.5426, 0.8404, 0.5425, 0.8404, 0.7257, 0.5845, 0.6823, 0.6275, 0.6137, 0.616, 0.6276, 0.6074, 0.6435, 0.6022, 0.6606, 0.6004, 0.6785, 0.6022, 0.6963, 0.6074, 0.7133, 0.616, 0.7291, 0.6275, 0.7428, 0.2143, 0.4582, 0.2028, 0.472, 0.1942, 0.4877, 0.189, 0.5048, 0.1872, 0.5226, 0.189, 0.5404, 0.1942, 0.5576, 0.2028, 0.5734, 0.2143, 0.5873, 0.1582, 0.5315, 0.3896, 0.3299, 0.445, 0.2749, 0.4335, 0.2888, 0.4249, 0.3046, 0.4197, 0.3218, 0.4179, 0.3396, 0.4197, 0.3574, 0.4249, 0.3745, 0.4335, 0.3902, 0.445, 0.404, 0.6267, 0.7428, 0.6152, 0.7566, 0.6067, 0.7723, 0.6014, 0.7894, 0.5996, 0.8072, 0.6014, 0.825, 0.6067, 0.8422, 0.6152, 0.858, 0.6267, 0.8719, 0.5845, 0.804, 0.2554, 0.09155, 0.2554, 0.2749, 0.2396, 0.2749, 0.2396, 0.09155, 0.0317, 0.09161, 0.01589, 0.09161, 0.0, 0.0, 0.009277, 2.185e-08, 0.01855, 0.0, 0.1899, 0.2749, 0.1899, 0.09161, 0.2057, 0.09161, 0.2057, 0.2749, 0.0317, 0.09161, 0.0317, 0.2749, 0.01589, 0.2749, 0.01589, 0.09161, 0.8441, 0.3497, 0.7514, 0.3488, 0.7703, 0.2577, 0.8075, 0.2363, 0.8445, 0.2581, 0.4136, 0.2749, 0.4136, 0.09155, 0.4294, 0.09155, 0.4294, 0.2749, 0.0317, 0.4005, 0.1899, 0.4005, 0.1457, 0.4582, 0.07698, 0.4582, 0.08695, 0.8672, 0.1705, 0.869, 0.1738, 0.9284, 0.1122, 0.9268, 0.3618, 0.7589, 0.4082, 0.759, 0.3498, 0.8167, 0.3154, 0.8167, 0.3154, 0.7589, 0.08354, 0.8011, 0.0, 0.803, 0.02536, 0.7434, 0.08695, 0.7417, 0.0317, 0.3377, 0.1899, 0.3377, 0.1899, 0.4005, 0.0317, 0.4005, 0.7426, 0.356, 0.7333, 0.356, 0.7333, 0.3212, 0.7426, 0.3212, 0.6717, 0.3275, 0.6717, 0.3521, 0.6625, 0.3521, 0.6625, 0.3275, 0.5937, 0.8719, 0.5937, 0.9109, 0.5845, 0.9109, 0.5845, 0.8719, 0.3339, 0.3365, 0.2968, 0.3581, 0.2968, 0.2749, 0.3339, 0.3018, 0.2554, 0.09155, 0.2396, 0.09155, 0.2226, 4.37e-08, 0.2319, 4.37e-08, 0.2412, 2.185e-08, 0.9184, 0.3497, 0.8441, 0.3497, 0.8445, 0.2581, 0.8725, 0.2366, 0.9002, 0.2583, 0.1702, 0.7248, 0.1582, 0.7248, 0.1582, 0.5873, 0.1702, 0.5873, 0.9184, 0.174, 0.8257, 0.1748, 0.8253, 0.08323, 0.8623, 0.06147, 0.8995, 0.08285, 0.4294, 0.09155, 0.4136, 0.09155, 0.4267, 2.185e-08, 0.436, 0.0, 0.4453, 0.0, 0.2057, 0.09161, 0.1899, 0.09161, 0.2041, 2.185e-08, 0.2134, 0.0, 0.2226, 2.185e-08, 0.8257, 0.1748, 0.7514, 0.1748, 0.7696, 0.08352, 0.7973, 0.0618, 0.8253, 0.08323, 0.6358, 0.8778, 0.6358, 0.8509, 0.7286, 0.7526, 0.775, 0.8778, 0.07754, 0.7099, 0.05331, 0.7099, 1.659e-08, 0.6932, 0.1582, 0.6932, 0.5261, 0.1175, 0.5261, 0.3502, 0.4453, 0.3585, 0.4453, 0.1753, 0.5504, 0.3502, 0.5503, 0.1175, 0.6123, 0.1753, 0.6035, 0.3585, 0.05331, 0.49, 0.07754, 0.49, 0.1582, 0.5057, 0.0, 0.5057, 0.3089, 0.6251, 0.3089, 0.3924, 0.3896, 0.4501, 0.3896, 0.6333, 0.2847, 0.3924, 0.2846, 0.6251, 0.2314, 0.6333, 0.2226, 0.4501, 0.5382, 0.09066, 0.5261, 0.09066, 0.464, 0.08323, 0.5011, 0.06165, 0.5382, 0.08323, 0.5503, 0.09066, 0.5382, 0.09066, 0.5382, 0.08323, 0.566, 0.06165, 0.5938, 0.08323, 0.2968, 0.3655, 0.2847, 0.3655, 0.2411, 0.3581, 0.269, 0.3365, 0.2968, 0.3581, 0.3089, 0.3655, 0.2968, 0.3655, 0.2968, 0.3581, 0.3339, 0.3365, 0.371, 0.3581, 0.2847, 0.3655, 0.2847, 0.3924, 0.2226, 0.4501, 0.2411, 0.3581, 0.5261, 0.09066, 0.5261, 0.1175, 0.4453, 0.1753, 0.464, 0.08323, 0.3089, 0.3924, 0.3089, 0.3655, 0.371, 0.3581, 0.3896, 0.4501, 0.5503, 0.1175, 0.5503, 0.09066, 0.5938, 0.08323, 0.6123, 0.1753, 0.4207, 0.5401, 0.4449, 0.5401, 0.445, 0.6666, 0.4328, 0.6666, 0.4207, 0.6666, 0.6358, 0.8509, 0.6358, 0.6182, 0.668, 0.6182, 0.7286, 0.7526, 0.7514, 0.2328, 0.7514, 0.2596, 0.6123, 0.2596, 0.6587, 0.1344, 0.05331, 0.7099, 0.07754, 0.7099, 0.07754, 0.7417, 0.05331, 0.7417, 0.4017, 0.5414, 0.3896, 0.5414, 0.3896, 0.404, 0.4017, 0.404, 0.7514, 0.0, 0.7514, 0.2328, 0.6587, 0.1344, 0.7192, 0.0, 0.4137, 0.5414, 0.4017, 0.5414, 0.4017, 0.404, 0.4137, 0.404, 0.2143, 0.8498, 0.1901, 0.8497, 0.19, 0.7137, 0.2143, 0.7138, 0.5845, 0.6137, 0.5845, 0.8465, 0.4917, 0.7481, 0.5523, 0.6137, 0.07754, 0.49, 0.05331, 0.49, 0.05331, 0.4582, 0.07754, 0.4582, 0.6358, 0.6182, 0.6358, 0.5913, 0.7286, 0.4929, 0.775, 0.6182, 0.5845, 0.8465, 0.5845, 0.8733, 0.4453, 0.8733, 0.4917, 0.7481, 0.1822, 0.7248, 0.1702, 0.7248, 0.1702, 0.5873, 0.1822, 0.5873, 0.6358, 0.5913, 0.6358, 0.3585, 0.668, 0.3585, 0.7286, 0.4929, 0.2143, 0.7138, 0.19, 0.7137, 0.1901, 0.5873, 0.2022, 0.5873, 0.2143, 0.5874, 0.4449, 0.5401, 0.4207, 0.5401, 0.4207, 0.4041, 0.445, 0.404, 0.4264, 0.7583, 0.4264, 0.947, 0.4108, 0.9505, 0.4108, 0.7619, 0.3012, 0.8167, 0.3041, 0.9999, 0.2226, 0.9999, 0.9062, 0.8942, 0.9808, 0.7265, 0.9808, 0.9279, 0.1738, 0.9304, 0.1738, 0.7417, 0.1894, 0.7453, 0.1894, 0.934, 0.9809, 0.7265, 0.9062, 0.5588, 0.9809, 0.525, 0.9184, 0.358, 0.9211, 0.1748, 1.0, 0.358, 0.6101, 0.4518, 0.6088, 0.4385, 0.6316, 0.4317, 0.6333, 0.4495, 0.6088, 0.4385, 0.6048, 0.4257, 0.6263, 0.4147, 0.6316, 0.4317, 0.6048, 0.4257, 0.5984, 0.4139, 0.6069, 0.3989, 0.6263, 0.4147, 0.5984, 0.4139, 0.5898, 0.4036, 0.6062, 0.3852, 0.6069, 0.3989, 0.5898, 0.4036, 0.5792, 0.3951, 0.5921, 0.3738, 0.6062, 0.3852, 0.5792, 0.3951, 0.5672, 0.3888, 0.5761, 0.3654, 0.5921, 0.3738, 0.5672, 0.3888, 0.5541, 0.3849, 0.5587, 0.3603, 0.5761, 0.3654, 0.5541, 0.3849, 0.5406, 0.3836, 0.5406, 0.3585, 0.5587, 0.3603, 0.5406, 0.3836, 0.527, 0.3849, 0.5225, 0.3603, 0.5406, 0.3585, 0.527, 0.3849, 0.5139, 0.3888, 0.5051, 0.3654, 0.5225, 0.3603, 0.5139, 0.3888, 0.5019, 0.3951, 0.489, 0.3738, 0.5051, 0.3654, 0.5019, 0.3951, 0.4914, 0.4036, 0.475, 0.3852, 0.489, 0.3738, 0.4914, 0.4036, 0.4827, 0.4139, 0.4634, 0.3989, 0.475, 0.3852, 0.4827, 0.4139, 0.4763, 0.4257, 0.4549, 0.4147, 0.4634, 0.3989, 0.4763, 0.4257, 0.4723, 0.4385, 0.4496, 0.4317, 0.4549, 0.4147, 0.4723, 0.4385, 0.471, 0.4518, 0.4478, 0.4495, 0.4496, 0.4317, 0.471, 0.4518, 0.4723, 0.4651, 0.4496, 0.4672, 0.4478, 0.4495, 0.4723, 0.4651, 0.4763, 0.4779, 0.4549, 0.4843, 0.4496, 0.4672, 0.4763, 0.4779, 0.4827, 0.4897, 0.4634, 0.5, 0.4549, 0.4843, 0.4827, 0.4897, 0.4914, 0.5, 0.475, 0.5138, 0.4634, 0.5, 0.4914, 0.5, 0.5019, 0.5085, 0.489, 0.5251, 0.475, 0.5138, 0.5019, 0.5085, 0.5139, 0.5148, 0.5051, 0.5335, 0.489, 0.5251, 0.5139, 0.5148, 0.527, 0.5187, 0.5225, 0.5387, 0.5051, 0.5335, 0.527, 0.5187, 0.5406, 0.52, 0.5406, 0.5404, 0.5225, 0.5387, 0.5406, 0.52, 0.5541, 0.5187, 0.5587, 0.5387, 0.5406, 0.5404, 0.5541, 0.5187, 0.5672, 0.5148, 0.5761, 0.5335, 0.5587, 0.5387, 0.5672, 0.5148, 0.5792, 0.5085, 0.5921, 0.5251, 0.5761, 0.5335, 0.5792, 0.5085, 0.5898, 0.5, 0.6062, 0.5138, 0.5921, 0.5251, 0.5898, 0.5, 0.5984, 0.4897, 0.6177, 0.5, 0.6062, 0.5138, 0.5984, 0.4897, 0.6048, 0.4779, 0.6263, 0.4843, 0.6177, 0.5, 0.6048, 0.4779, 0.6088, 0.4651, 0.6316, 0.4672, 0.6263, 0.4843, 0.6088, 0.4651, 0.6101, 0.4518, 0.6333, 0.4495, 0.6316, 0.4672, 0.2968, 0.3581, 0.269, 0.3365, 0.269, 0.3018, 0.2968, 0.2749, 0.5382, 0.08323, 0.5011, 0.06165, 0.5011, 0.0269, 0.5382, 0.0, 0.681, 0.3275, 0.681, 0.3521, 0.6717, 0.3521, 0.6717, 0.3275, 0.3844, 0.8564, 0.3844, 0.8954, 0.3751, 0.8954, 0.3751, 0.8564, 0.3937, 0.8564, 0.3937, 0.8954, 0.3844, 0.8954, 0.3844, 0.8564, 0.8725, 0.2366, 0.8445, 0.2581, 0.8449, 0.1748, 0.8726, 0.2019, 0.3989, 0.603, 0.3989, 0.6276, 0.3896, 0.6276, 0.3896, 0.603, 0.4082, 0.603, 0.4082, 0.6276, 0.3989, 0.6276, 0.3989, 0.603, 0.8445, 0.2581, 0.8075, 0.2363, 0.8077, 0.2015, 0.8449, 0.1748, 0.3989, 0.5414, 0.4082, 0.5414, 0.4082, 0.5762, 0.3989, 0.5762, 0.7241, 0.2596, 0.7333, 0.2596, 0.7333, 0.2944, 0.7241, 0.2944, 0.603, 0.8719, 0.603, 0.9109, 0.5937, 0.9109, 0.5937, 0.8719, 0.3844, 0.8564, 0.3844, 0.8167, 0.3937, 0.8167, 0.3937, 0.8564, 0.3989, 0.5762, 0.3989, 0.603, 0.3896, 0.603, 0.3896, 0.5762, 0.7333, 0.3212, 0.7333, 0.2944, 0.7426, 0.2944, 0.7426, 0.3212, 0.7241, 0.3212, 0.7241, 0.2944, 0.7333, 0.2944, 0.7333, 0.3212, 0.3751, 0.8564, 0.3751, 0.8167, 0.3844, 0.8167, 0.3844, 0.8564, 0.4082, 0.5762, 0.4082, 0.603, 0.3989, 0.603, 0.3989, 0.5762, 0.1993, 0.8895, 0.1993, 0.8498, 0.2086, 0.8498, 0.2086, 0.8895, 0.19, 0.8895, 0.19, 0.8498, 0.1993, 0.8498, 0.1993, 0.8895, 0.6123, 0.9067, 0.603, 0.9067, 0.603, 0.8719, 0.6123, 0.8719, 0.8253, 0.08323, 0.7973, 0.0618, 0.7971, 0.02704, 0.8248, 0.0, 0.7333, 0.356, 0.7241, 0.356, 0.7241, 0.3212, 0.7333, 0.3212, 0.6216, 0.9067, 0.6123, 0.9067, 0.6123, 0.8719, 0.6216, 0.8719, 0.566, 0.06165, 0.5382, 0.08323, 0.5382, 0.0, 0.566, 0.0269, 0.7333, 0.2596, 0.7426, 0.2596, 0.7426, 0.2944, 0.7333, 0.2944, 0.3896, 0.5414, 0.3989, 0.5414, 0.3989, 0.5762, 0.3896, 0.5762, 0.8623, 0.06147, 0.8253, 0.08323, 0.8248, 0.0, 0.8621, 0.02671, 0.0317, 0.2749, 0.1899, 0.2749, 0.1899, 0.3377, 0.0317, 0.3377, 0.269, 0.6804, 0.269, 0.6961, 0.2226, 0.6962, 0.2226, 0.6805, 0.0747, 0.6916, 2.212e-08, 0.6776, 0.0, 0.5213, 0.0747, 0.5084, 0.05533, 0.5542, 0.0747, 0.6, 0.05533, 0.6458, 0.08695, 0.9266, 0.003407, 0.9285, 0.001704, 0.8657, 0.08524, 0.8639, 0.08567, 0.8795, 0.0861, 0.8952, 0.08652, 0.9109, 0.08859, 0.8045, 0.1722, 0.8062, 0.1718, 0.8219, 0.1714, 0.8376, 0.1709, 0.8533, 0.1705, 0.869, 0.08695, 0.8672, 0.09024, 0.7417, 0.1738, 0.7435, 0.1734, 0.7592, 0.173, 0.7749, 0.1726, 0.7906, 0.1722, 0.8062, 0.08859, 0.8045, 0.269, 0.7118, 0.2226, 0.7119, 0.2226, 0.6962, 0.269, 0.6961, 0.445, 0.6666, 0.445, 0.7125, 0.4108, 0.7125, 0.4193, 0.6895, 0.4365, 0.6666, 0.445, 0.7125, 0.445, 0.7583, 0.4365, 0.7583, 0.4193, 0.7354, 0.4108, 0.7125, 0.269, 0.7432, 0.2226, 0.7433, 0.2226, 0.7276, 0.269, 0.7275, 0.269, 0.649, 0.269, 0.6647, 0.2226, 0.6648, 0.2226, 0.6491, 0.6351, 0.7585, 0.6351, 0.7742, 0.6267, 0.7742, 0.6267, 0.7663, 0.6267, 0.7585, 0.6351, 0.8213, 0.6351, 0.8369, 0.6267, 0.837, 0.6267, 0.8291, 0.6267, 0.8213, 0.6351, 0.7428, 0.6351, 0.7585, 0.6267, 0.7585, 0.6267, 0.7507, 0.6267, 0.7428, 0.4082, 0.6648, 0.4082, 0.6805, 0.3618, 0.6804, 0.3618, 0.6647, 0.4082, 0.6805, 0.4082, 0.6962, 0.3618, 0.6961, 0.3618, 0.6804, 0.9184, 0.1255, 0.9184, 0.1098, 0.9268, 0.1098, 0.9268, 0.1177, 0.9268, 0.1255, 0.4082, 0.6334, 0.4082, 0.6491, 0.3618, 0.649, 0.3618, 0.6333, 0.4082, 0.6491, 0.4082, 0.6648, 0.3618, 0.6647, 0.3618, 0.649, 0.269, 0.6333, 0.269, 0.649, 0.2226, 0.6491, 0.2226, 0.6334, 0.6351, 0.8056, 0.6351, 0.8213, 0.6267, 0.8213, 0.6267, 0.8134, 0.6267, 0.8056, 0.9184, 0.1098, 0.9184, 0.09413, 0.9268, 0.09413, 0.9268, 0.102, 0.9268, 0.1098, 0.9184, 0.03138, 0.9184, 0.01569, 0.9268, 0.01569, 0.9268, 0.02353, 0.9268, 0.03138, 0.6351, 0.7899, 0.6351, 0.8056, 0.6267, 0.8056, 0.6267, 0.7977, 0.6267, 0.7899, 0.269, 0.7589, 0.2226, 0.759, 0.2226, 0.7433, 0.269, 0.7432, 0.4082, 0.7433, 0.3618, 0.7432, 0.3618, 0.7275, 0.4082, 0.7276, 0.4082, 0.759, 0.3618, 0.7589, 0.3618, 0.7432, 0.4082, 0.7433, 0.9184, 0.09413, 0.9184, 0.07844, 0.9268, 0.07844, 0.9268, 0.08629, 0.9268, 0.09413, 0.4082, 0.7119, 0.3618, 0.7118, 0.3618, 0.6961, 0.4082, 0.6962, 0.4082, 0.7276, 0.3618, 0.7275, 0.3618, 0.7118, 0.4082, 0.7119, 0.9184, 0.01569, 0.9184, 0.0, 0.9268, 1.966e-06, 0.9268, 0.007846, 0.9268, 0.01569, 0.6351, 0.8526, 0.6351, 0.8683, 0.6267, 0.8683, 0.6267, 0.8605, 0.6267, 0.8526, 0.6351, 0.7742, 0.6351, 0.7899, 0.6267, 0.7899, 0.6267, 0.782, 0.6267, 0.7742, 0.269, 0.7275, 0.2226, 0.7276, 0.2226, 0.7119, 0.269, 0.7118, 0.269, 0.6647, 0.269, 0.6804, 0.2226, 0.6805, 0.2226, 0.6648, 0.9184, 0.07844, 0.9184, 0.06275, 0.9268, 0.06276, 0.9268, 0.0706, 0.9268, 0.07844, 0.9184, 0.06275, 0.9184, 0.04707, 0.9268, 0.04707, 0.9268, 0.05491, 0.9268, 0.06276, 0.9758, 0.4292, 0.9526, 0.4291, 0.9526, 0.4213, 0.9758, 0.4213, 0.9758, 0.4606, 0.9526, 0.4605, 0.9526, 0.4527, 0.9758, 0.4527, 0.9758, 0.3821, 0.9758, 0.3899, 0.9526, 0.3899, 0.9526, 0.3821, 0.9758, 0.4135, 0.9758, 0.4213, 0.9526, 0.4213, 0.9526, 0.4134, 0.9758, 0.3978, 0.9758, 0.4056, 0.9526, 0.4056, 0.9526, 0.3978, 0.9758, 0.3664, 0.9758, 0.3743, 0.9526, 0.3742, 0.9526, 0.3664, 0.9294, 0.3664, 0.9294, 0.3743, 0.9062, 0.3743, 0.9062, 0.3665, 0.9294, 0.3821, 0.9294, 0.3899, 0.9062, 0.39, 0.9062, 0.3822, 0.9294, 0.4606, 0.9062, 0.4607, 0.9062, 0.4528, 0.9294, 0.4527, 0.9294, 0.4763, 0.9062, 0.4764, 0.9062, 0.4685, 0.9294, 0.4684, 0.9758, 0.4763, 0.9526, 0.4762, 0.9526, 0.4684, 0.9758, 0.4684, 0.9758, 0.4449, 0.9526, 0.4448, 0.9526, 0.437, 0.9758, 0.437, 0.9294, 0.4292, 0.9062, 0.4293, 0.9062, 0.4214, 0.9294, 0.4213, 0.9294, 0.4449, 0.9062, 0.445, 0.9062, 0.4371, 0.9294, 0.437, 0.9294, 0.3978, 0.9294, 0.4056, 0.9062, 0.4057, 0.9062, 0.3979, 0.9294, 0.4135, 0.9294, 0.4213, 0.9062, 0.4214, 0.9062, 0.4136, 0.9184, 0.04707, 0.9184, 0.03138, 0.9268, 0.03138, 0.9268, 0.03922, 0.9268, 0.04707, 0.6625, 0.2947, 0.6625, 0.3443, 0.6547, 0.3475, 0.63, 0.3328, 0.6133, 0.3148, 0.6351, 0.8369, 0.6351, 0.8526, 0.6267, 0.8526, 0.6267, 0.8448, 0.6267, 0.837, 0.6269, 0.2596, 0.6625, 0.2947, 0.6133, 0.3148, 0.6123, 0.2904, 0.6192, 0.2628, 0.9294, 0.4056, 0.9294, 0.4135, 0.9062, 0.4136, 0.9062, 0.4057, 0.9526, 0.4056, 0.9526, 0.4134, 0.9294, 0.4135, 0.9294, 0.4056, 0.9526, 0.4134, 0.9526, 0.4213, 0.9294, 0.4213, 0.9294, 0.4135, 0.9294, 0.3899, 0.9294, 0.3978, 0.9062, 0.3979, 0.9062, 0.39, 0.9526, 0.3899, 0.9526, 0.3978, 0.9294, 0.3978, 0.9294, 0.3899, 0.9526, 0.3978, 0.9526, 0.4056, 0.9294, 0.4056, 0.9294, 0.3978, 0.9526, 0.4448, 0.9294, 0.4449, 0.9294, 0.437, 0.9526, 0.437, 0.9526, 0.4527, 0.9294, 0.4527, 0.9294, 0.4449, 0.9526, 0.4448, 0.9294, 0.4527, 0.9062, 0.4528, 0.9062, 0.445, 0.9294, 0.4449, 0.9526, 0.4291, 0.9294, 0.4292, 0.9294, 0.4213, 0.9526, 0.4213, 0.9526, 0.437, 0.9294, 0.437, 0.9294, 0.4292, 0.9526, 0.4291, 0.9294, 0.437, 0.9062, 0.4371, 0.9062, 0.4293, 0.9294, 0.4292, 0.999, 0.445, 0.9758, 0.4449, 0.9758, 0.437, 0.999, 0.4371, 0.999, 0.4528, 0.9758, 0.4527, 0.9758, 0.4449, 0.999, 0.445, 0.9758, 0.4527, 0.9526, 0.4527, 0.9526, 0.4448, 0.9758, 0.4449, 0.999, 0.4764, 0.9758, 0.4763, 0.9758, 0.4684, 0.999, 0.4685, 0.999, 0.4842, 0.9758, 0.4841, 0.9758, 0.4763, 0.999, 0.4764, 0.9758, 0.4841, 0.9526, 0.4841, 0.9526, 0.4762, 0.9758, 0.4763, 0.9526, 0.4762, 0.9294, 0.4763, 0.9294, 0.4684, 0.9526, 0.4684, 0.9526, 0.4841, 0.9294, 0.4841, 0.9294, 0.4763, 0.9526, 0.4762, 0.9294, 0.4841, 0.9062, 0.4842, 0.9062, 0.4764, 0.9294, 0.4763, 0.9526, 0.4605, 0.9294, 0.4606, 0.9294, 0.4527, 0.9526, 0.4527, 0.9526, 0.4684, 0.9294, 0.4684, 0.9294, 0.4606, 0.9526, 0.4605, 0.9294, 0.4684, 0.9062, 0.4685, 0.9062, 0.4607, 0.9294, 0.4606, 0.9294, 0.3743, 0.9294, 0.3821, 0.9062, 0.3822, 0.9062, 0.3743, 0.9526, 0.3742, 0.9526, 0.3821, 0.9294, 0.3821, 0.9294, 0.3743, 0.9526, 0.3821, 0.9526, 0.3899, 0.9294, 0.3899, 0.9294, 0.3821, 0.9294, 0.3586, 0.9294, 0.3664, 0.9062, 0.3665, 0.9062, 0.3586, 0.9526, 0.3585, 0.9526, 0.3664, 0.9294, 0.3664, 0.9294, 0.3586, 0.9526, 0.3664, 0.9526, 0.3742, 0.9294, 0.3743, 0.9294, 0.3664, 0.9758, 0.3586, 0.9758, 0.3664, 0.9526, 0.3664, 0.9526, 0.3585, 0.999, 0.3586, 0.999, 0.3665, 0.9758, 0.3664, 0.9758, 0.3586, 0.999, 0.3665, 0.999, 0.3743, 0.9758, 0.3743, 0.9758, 0.3664, 0.9758, 0.3899, 0.9758, 0.3978, 0.9526, 0.3978, 0.9526, 0.3899, 0.999, 0.39, 0.999, 0.3979, 0.9758, 0.3978, 0.9758, 0.3899, 0.999, 0.3979, 0.999, 0.4057, 0.9758, 0.4056, 0.9758, 0.3978, 0.9758, 0.4056, 0.9758, 0.4135, 0.9526, 0.4134, 0.9526, 0.4056, 0.999, 0.4057, 0.999, 0.4136, 0.9758, 0.4135, 0.9758, 0.4056, 0.999, 0.4136, 0.999, 0.4214, 0.9758, 0.4213, 0.9758, 0.4135, 0.9758, 0.3743, 0.9758, 0.3821, 0.9526, 0.3821, 0.9526, 0.3742, 0.999, 0.3743, 0.999, 0.3822, 0.9758, 0.3821, 0.9758, 0.3743, 0.999, 0.3822, 0.999, 0.39, 0.9758, 0.3899, 0.9758, 0.3821, 0.999, 0.4607, 0.9758, 0.4606, 0.9758, 0.4527, 0.999, 0.4528, 0.999, 0.4685, 0.9758, 0.4684, 0.9758, 0.4606, 0.999, 0.4607, 0.9758, 0.4684, 0.9526, 0.4684, 0.9526, 0.4605, 0.9758, 0.4606, 0.999, 0.4293, 0.9758, 0.4292, 0.9758, 0.4213, 0.999, 0.4214, 0.999, 0.4371, 0.9758, 0.437, 0.9758, 0.4292, 0.999, 0.4293, 0.9758, 0.437, 0.9526, 0.437, 0.9526, 0.4291, 0.9758, 0.4292, 0.2811, 0.8167, 0.2226, 0.759, 0.269, 0.7589, 0.3154, 0.7589, 0.3154, 0.8167])
me_cube_002.materials.append(mat_material_001)
me_cube_002.use_remesh_fix_poles = True
me_cube_002.use_remesh_preserve_attributes = False
me_cube_002.use_mirror_vertex_groups = False
me_cube_002.update()
me_cube_003 = bpy.data.meshes.new('Cube.003')
me_cube_003.from_pydata([(-0.7228, -1.0, -0.1506), (-0.6983, -1.0, 0.1599), (-0.7228, 1.0, -0.1506), (-0.7228, 1.0, 0.1506), (0.7228, -1.0, -0.1506), (0.6983, -1.0, 0.1599), (0.7228, 1.0, -0.1506), (0.7228, 1.0, 0.1506), (3.0, 0.7392, 4.769e-07), (-0.4894, -0.7001, 0.8521), (-0.4894, 0.7001, 0.8521), (1.0, 0.7, 5.213e-07), (1.0, 1.0, -0.7043), (0.9107, 0.7001, 0.8521), (0.9107, -0.7001, 0.8521), (1.0, -1.0, -0.7043), (-0.7228, -2.666, -0.1506), (-0.7228, -2.666, 0.1506), (0.7228, -3.0, 0.1506), (0.7228, -3.0, -0.1506), (-0.7228, 2.666, 0.1506), (-0.7228, 2.666, -0.1506), (0.7228, 3.0, -0.1506), (0.7228, 3.0, 0.1506), (0.7228, 2.0, -0.1506), (0.7228, 2.0, 0.1506), (-0.7228, 2.0, -0.1506), (-0.7228, 2.0, 0.1506), (-0.7228, -2.0, -0.1506), (-0.7228, -2.0, 0.1506), (0.7228, -2.0, 0.1506), (0.7228, -2.0, -0.1506), (-2.723, -1.0, -0.1506), (-2.723, -1.0, 0.1506), (-2.723, 1.0, 0.1506), (-2.723, 1.0, -0.1506), (-2.723, -2.0, 0.1506), (-2.723, 2.0, 0.1506), (-2.723, 2.0, -0.1506), (-2.723, -2.0, -0.1506), (2.723, 1.0, 0.1506), (2.723, 1.0, -0.1506), (2.723, -1.0, 0.1506), (2.723, -1.0, -0.1506), (2.723, -3.548, 0.1506), (2.723, -3.548, -0.1506), (2.723, -2.0, 0.1506), (2.723, -2.0, -0.1506), (2.723, 3.548, 0.1506), (2.723, 3.548, -0.1506), (2.723, 2.0, -0.1506), (2.723, 2.0, 0.1506), (1.0, 1.0, 0.5322), (0.966, -1.0, 0.5229), (-1.0, 1.0, -0.7043), (-1.0, -1.0, -0.7043), (-0.966, -1.0, 0.5229), (-1.0, 1.0, 0.5322), (-1.454, 0.679, -0.679), (-1.454, -0.679, -0.679), (-1.454, -0.679, 0.4031), (-1.454, 0.679, 0.4031), (-2.164, -0.5654, -0.5654), (-2.516, -0.1532, -0.1532), (-2.516, 0.1532, -0.1532), (-2.164, 0.5654, -0.5654), (-2.164, -0.5654, 0.2895), (-2.516, -0.1532, 0.1532), (-2.164, 0.5654, 0.2895), (-2.516, 0.1532, 0.1532), (1.0, 0.6865, -0.1366), (3.0, 0.725, -0.1442), (1.0, 0.6467, -0.2679), (3.0, 0.683, -0.2829), (1.0, 0.582, -0.3889), (3.0, 0.6146, -0.4107), (1.0, 0.495, -0.495), (3.0, 0.5227, -0.5227), (1.0, 0.3889, -0.582), (3.0, 0.4107, -0.6146), (1.0, 0.2679, -0.6467), (3.0, 0.2829, -0.683), (1.0, 0.1366, -0.6865), (3.0, 0.1442, -0.725), (1.0, -2.78e-08, -0.7), (3.0, -2.853e-08, -0.7392), (1.0, -0.1366, -0.6865), (3.0, -0.1442, -0.725), (1.0, -0.2679, -0.6467), (3.0, -0.2829, -0.683), (1.0, -0.3889, -0.582), (3.0, -0.4107, -0.6146), (1.0, -0.495, -0.495), (3.0, -0.5227, -0.5227), (1.0, -0.582, -0.3889), (3.0, -0.6146, -0.4107), (1.0, -0.6467, -0.2679), (3.0, -0.683, -0.2829), (1.0, -0.6865, -0.1366), (3.0, -0.725, -0.1442), (1.0, -0.7, 6.047e-07), (3.0, -0.7392, 5.65e-07), (1.0, -0.6865, 0.1366), (3.0, -0.725, 0.1442), (1.0, -0.6467, 0.2679), (3.0, -0.683, 0.2829), (1.0, -0.582, 0.3889), (3.0, -0.6146, 0.4107), (1.0, -0.495, 0.495), (3.0, -0.5227, 0.5227), (1.0, -0.3889, 0.582), (3.0, -0.4107, 0.6146), (1.0, -0.2679, 0.6467), (3.0, -0.2829, 0.683), (1.0, -0.1366, 0.6866), (3.0, -0.1442, 0.725), (1.0, 1.114e-08, 0.7), (3.0, 1.26e-08, 0.7392), (1.0, 0.1366, 0.6866), (3.0, 0.1442, 0.725), (1.0, 0.2679, 0.6467), (3.0, 0.2829, 0.683), (1.0, 0.3889, 0.582), (3.0, 0.4107, 0.6146), (1.0, 0.495, 0.495), (3.0, 0.5227, 0.5227), (1.0, 0.582, 0.3889), (3.0, 0.6146, 0.4107), (1.0, 0.6467, 0.2679), (3.0, 0.683, 0.2829), (1.0, 0.6865, 0.1366), (3.0, 0.725, 0.1442), (0.983, 0.0, 0.7748), (0.9745, -0.5, 0.5766), (0.9915, 0.5, 0.5813), (1.0, 1.0, -0.2339), (1.0, 0.0, -0.7043), (0.983, -1.0, -0.2386), (2.0, 0.6216, -0.1236), (2.0, 0.6338, 5.031e-07), (2.0, 0.5855, -0.2425), (2.0, 0.527, -0.3521), (2.0, 0.4482, -0.4482), (2.0, 0.3521, -0.527), (2.0, 0.2425, -0.5855), (2.0, 0.1236, -0.6216), (2.0, -2.658e-08, -0.6338), (2.0, -0.1236, -0.6216), (2.0, -0.2425, -0.5855), (2.0, -0.3521, -0.527), (2.0, -0.4482, -0.4482), (2.0, -0.527, -0.3521), (2.0, -0.5855, -0.2425), (2.0, -0.6216, -0.1236), (2.0, -0.6338, 5.787e-07), (2.0, -0.6216, 0.1236), (2.0, -0.5855, 0.2425), (2.0, -0.527, 0.3521), (2.0, -0.4482, 0.4482), (2.0, -0.3521, 0.527), (2.0, -0.2425, 0.5855), (2.0, -0.1236, 0.6216), (2.0, 8.678e-09, 0.6338), (2.0, 0.1236, 0.6216), (2.0, 0.2425, 0.5855), (2.0, 0.3521, 0.527), (2.0, 0.4482, 0.4482), (2.0, 0.527, 0.3521), (2.0, 0.5855, 0.2425), (2.0, 0.6216, 0.1236), (1.5, 0.6865, -0.1366), (1.5, 0.6467, -0.2679), (1.5, 0.582, -0.3889), (1.5, 0.495, -0.495), (1.5, 0.3889, -0.582), (1.5, 0.2679, -0.6467), (1.5, 0.1366, -0.6865), (1.5, -2.78e-08, -0.7), (1.5, -0.1366, -0.6865), (1.5, -0.2679, -0.6467), (1.5, -0.3889, -0.582), (1.5, -0.495, -0.495), (1.5, -0.582, -0.3889), (1.5, -0.6467, -0.2679), (1.5, -0.6865, -0.1366), (1.5, -0.7, 5.943e-07), (1.5, -0.6865, 0.1366), (1.5, -0.6467, 0.2679), (1.5, -0.582, 0.3889), (1.5, -0.495, 0.495), (1.5, -0.3889, 0.582), (1.5, -0.2679, 0.6467), (1.5, -0.1366, 0.6866), (1.5, 1.114e-08, 0.7), (1.5, 0.1366, 0.6866), (1.5, 0.2679, 0.6467), (1.5, 0.3889, 0.582), (1.5, 0.495, 0.495), (1.5, 0.582, 0.3889), (1.5, 0.6467, 0.2679), (1.5, 0.6865, 0.1366), (1.5, 0.7, 5.108e-07), (2.5, 0.7, 4.9e-07), (2.5, 0.6865, -0.1366), (2.5, 0.6467, -0.2679), (2.5, 0.582, -0.3889), (2.5, 0.495, -0.495), (2.5, 0.3889, -0.582), (2.5, 0.2679, -0.6467), (2.5, 0.1366, -0.6865), (2.5, -2.78e-08, -0.7), (2.5, -0.1366, -0.6865), (2.5, -0.2679, -0.6467), (2.5, -0.3889, -0.582), (2.5, -0.495, -0.495), (2.5, -0.582, -0.3889), (2.5, -0.6467, -0.2679), (2.5, -0.6865, -0.1366), (2.5, -0.7, 5.734e-07), (2.5, -0.6865, 0.1366), (2.5, -0.6467, 0.2679), (2.5, -0.582, 0.3889), (2.5, -0.495, 0.495), (2.5, -0.3889, 0.582), (2.5, -0.2679, 0.6467), (2.5, -0.1366, 0.6866), (2.5, 1.114e-08, 0.7), (2.5, 0.1366, 0.6866), (2.5, 0.2679, 0.6467), (2.5, 0.3889, 0.582), (2.5, 0.495, 0.495), (2.5, 0.582, 0.3889), (2.5, 0.6467, 0.2679), (2.5, 0.6865, 0.1366)], [], [(66, 62, 59, 60), (22, 23, 48, 49), (54, 12, 136, 15, 55), (13, 10, 9, 14), (0, 1, 56, 55), (3, 2, 54, 57), (2, 6, 12, 54), (7, 3, 57, 52), (6, 7, 52, 135, 12), (5, 4, 15, 137, 53), (4, 0, 55, 15), (1, 5, 53, 56), (19, 18, 17, 16), (30, 29, 17, 18), (31, 4, 43, 47), (28, 31, 19, 16), (21, 20, 23, 22), (24, 26, 21, 22), (27, 25, 23, 20), (21, 26, 38), (3, 27, 37, 34), (3, 7, 25, 27), (6, 2, 26, 24), (23, 25, 51, 48), (0, 4, 31, 28), (19, 31, 47, 45), (5, 1, 29, 30), (1, 0, 32, 33), (35, 34, 37, 38), (33, 32, 39, 36), (0, 28, 39, 32), (21, 38, 37, 20), (26, 2, 35, 38), (2, 3, 34, 35), (29, 1, 33, 36), (51, 50, 49, 48), (47, 46, 44, 45), (40, 41, 50, 51), (43, 42, 46, 47), (18, 19, 45, 44), (7, 6, 41, 40), (24, 22, 49, 50), (30, 18, 44, 46), (6, 24, 50, 41), (4, 5, 42, 43), (5, 30, 46, 42), (25, 7, 40, 51), (9, 10, 57, 56), (10, 13, 52, 57), (13, 14, 53, 133, 132, 134, 52), (14, 9, 56, 53), (59, 58, 54, 55), (60, 59, 55, 56), (61, 60, 56, 57), (58, 61, 57, 54), (63, 67, 69, 64), (65, 68, 61, 58), (68, 66, 60, 61), (65, 62, 63, 64), (62, 66, 67, 63), (66, 68, 69, 67), (68, 65, 64, 69), (62, 65, 58, 59), (202, 8, 71, 203), (203, 71, 73, 204), (204, 73, 75, 205), (205, 75, 77, 206), (206, 77, 79, 207), (207, 79, 81, 208), (208, 81, 83, 209), (209, 83, 85, 210), (210, 85, 87, 211), (211, 87, 89, 212), (212, 89, 91, 213), (213, 91, 93, 214), (214, 93, 95, 215), (215, 95, 97, 216), (216, 97, 99, 217), (217, 99, 101, 218), (218, 101, 103, 219), (219, 103, 105, 220), (220, 105, 107, 221), (221, 107, 109, 222), (222, 109, 111, 223), (223, 111, 113, 224), (224, 113, 115, 225), (225, 115, 117, 226), (226, 117, 119, 227), (227, 119, 121, 228), (228, 121, 123, 229), (229, 123, 125, 230), (230, 125, 127, 231), (231, 127, 129, 232), (71, 8, 131, 129, 127, 125, 123, 121, 119, 117, 115, 113, 111, 109, 107, 105, 103, 101, 99, 97, 95, 93, 91, 89, 87, 85, 83, 81, 79, 77, 75, 73), (232, 129, 131, 233), (233, 131, 8, 202), (27, 20, 37), (29, 36, 17), (16, 39, 28), (17, 36, 39, 16), (116, 118, 120, 122, 124, 134, 132), (124, 126, 128, 130, 11, 52, 134), (52, 11, 135), (12, 135, 11, 70, 72, 74, 76), (136, 12, 76, 78, 80, 82, 84), (84, 86, 88, 90, 92, 15, 136), (137, 15, 92, 94, 96, 98), (108, 110, 112, 114, 116, 132, 133), (133, 53, 137, 98, 100, 102, 104, 106, 108), (200, 169, 139, 201), (199, 168, 169, 200), (198, 167, 168, 199), (197, 166, 167, 198), (196, 165, 166, 197), (195, 164, 165, 196), (194, 163, 164, 195), (193, 162, 163, 194), (192, 161, 162, 193), (191, 160, 161, 192), (190, 159, 160, 191), (189, 158, 159, 190), (188, 157, 158, 189), (187, 156, 157, 188), (186, 155, 156, 187), (185, 154, 155, 186), (184, 153, 154, 185), (183, 152, 153, 184), (182, 151, 152, 183), (181, 150, 151, 182), (180, 149, 150, 181), (179, 148, 149, 180), (178, 147, 148, 179), (177, 146, 147, 178), (176, 145, 146, 177), (175, 144, 145, 176), (174, 143, 144, 175), (173, 142, 143, 174), (172, 141, 142, 173), (171, 140, 141, 172), (170, 138, 140, 171), (201, 139, 138, 170), (11, 201, 170, 70), (70, 170, 171, 72), (72, 171, 172, 74), (74, 172, 173, 76), (76, 173, 174, 78), (78, 174, 175, 80), (80, 175, 176, 82), (82, 176, 177, 84), (84, 177, 178, 86), (86, 178, 179, 88), (88, 179, 180, 90), (90, 180, 181, 92), (92, 181, 182, 94), (94, 182, 183, 96), (96, 183, 184, 98), (98, 184, 185, 100), (100, 185, 186, 102), (102, 186, 187, 104), (104, 187, 188, 106), (106, 188, 189, 108), (108, 189, 190, 110), (110, 190, 191, 112), (112, 191, 192, 114), (114, 192, 193, 116), (116, 193, 194, 118), (118, 194, 195, 120), (120, 195, 196, 122), (122, 196, 197, 124), (124, 197, 198, 126), (126, 198, 199, 128), (128, 199, 200, 130), (130, 200, 201, 11), (169, 233, 202, 139), (168, 232, 233, 169), (167, 231, 232, 168), (166, 230, 231, 167), (165, 229, 230, 166), (164, 228, 229, 165), (163, 227, 228, 164), (162, 226, 227, 163), (161, 225, 226, 162), (160, 224, 225, 161), (159, 223, 224, 160), (158, 222, 223, 159), (157, 221, 222, 158), (156, 220, 221, 157), (155, 219, 220, 156), (154, 218, 219, 155), (153, 217, 218, 154), (152, 216, 217, 153), (151, 215, 216, 152), (150, 214, 215, 151), (149, 213, 214, 150), (148, 212, 213, 149), (147, 211, 212, 148), (146, 210, 211, 147), (145, 209, 210, 146), (144, 208, 209, 145), (143, 207, 208, 144), (142, 206, 207, 143), (141, 205, 206, 142), (140, 204, 205, 141), (138, 203, 204, 140), (139, 202, 203, 138)])
_uv = me_cube_003.uv_layers.new(name='UVMap')
_uv.uv.foreach_set('vector', [0.2729, 0.7865, 0.195, 0.7865, 0.1846, 0.7213, 0.2832, 0.7213, 0.9582, 0.8139, 0.9857, 0.8139, 0.9857, 0.9982, 0.9582, 0.9982, 0.1823, 0.6026, 0.1823, 0.7848, 0.09115, 0.7848, 0.0, 0.7848, 0.0, 0.6026, 0.4919, 0.8103, 0.4919, 0.6827, 0.6195, 0.6827, 0.6195, 0.8103, 0.2328, 0.653, 0.2611, 0.6508, 0.2941, 0.6751, 0.1823, 0.6782, 0.7248, 0.6291, 0.6973, 0.6291, 0.6469, 0.6038, 0.7596, 0.6038, 0.6973, 0.6291, 0.6973, 0.7607, 0.6469, 0.786, 0.6469, 0.6038, 0.7248, 0.7607, 0.7248, 0.6291, 0.7596, 0.6038, 0.7596, 0.786, 0.6973, 0.7607, 0.7248, 0.7607, 0.7596, 0.786, 0.6897, 0.786, 0.6469, 0.786, 0.2611, 0.5237, 0.2328, 0.5215, 0.1823, 0.4963, 0.2247, 0.4978, 0.2941, 0.4994, 0.2328, 0.5215, 0.2328, 0.653, 0.1823, 0.6782, 0.1823, 0.4963, 0.2611, 0.6508, 0.2611, 0.5237, 0.2941, 0.4994, 0.2941, 0.6751, 0.9308, 0.6811, 0.9582, 0.6811, 0.9582, 0.8144, 0.9308, 0.8144, 0.6057, 0.1822, 0.6057, 0.3139, 0.545, 0.3139, 0.5145, 0.1822, 0.3734, 0.314, 0.4646, 0.314, 0.4646, 0.4963, 0.3734, 0.4963, 0.3734, 0.1823, 0.3734, 0.314, 0.2823, 0.314, 0.3127, 0.1823, 0.9582, 0.6809, 0.9857, 0.6809, 0.9857, 0.8139, 0.9582, 0.8139, 0.1411, 0.1823, 0.1411, 0.314, 0.08042, 0.314, 0.04999, 0.1823, 0.788, 0.3139, 0.788, 0.1822, 0.8791, 0.1822, 0.8487, 0.3139, 0.08042, 0.314, 0.1411, 0.314, 0.1411, 0.4963, 0.6968, 0.3139, 0.788, 0.3139, 0.788, 0.4961, 0.6968, 0.4961, 0.6968, 0.3139, 0.6968, 0.1822, 0.788, 0.1822, 0.788, 0.3139, 0.2323, 0.1823, 0.2323, 0.314, 0.1411, 0.314, 0.1411, 0.1823, 0.8791, 0.1822, 0.788, 0.1822, 0.788, 0.0, 0.9291, 0.0, 0.4646, 0.1823, 0.4646, 0.314, 0.3734, 0.314, 0.3734, 0.1823, 0.2823, 0.314, 0.3734, 0.314, 0.3734, 0.4963, 0.2323, 0.4963, 0.6968, 0.1844, 0.6968, 0.3116, 0.6057, 0.3139, 0.6057, 0.1822, 0.9291, 0.1843, 0.9574, 0.1866, 0.9574, 0.3687, 0.93, 0.3687, 0.2647, 0.8777, 0.2372, 0.8777, 0.2372, 0.7865, 0.2647, 0.7865, 0.2097, 0.7865, 0.2372, 0.7865, 0.2372, 0.8777, 0.2097, 0.8777, 0.4646, 0.1823, 0.3734, 0.1823, 0.3734, 0.0, 0.4646, 0.0, 0.9582, 0.6809, 0.9582, 0.4961, 0.9857, 0.4961, 0.9857, 0.6809, 0.1411, 0.314, 0.2323, 0.314, 0.2323, 0.4963, 0.1411, 0.4963, 0.7421, 0.786, 0.7696, 0.786, 0.7696, 0.9679, 0.7421, 0.9679, 0.6057, 0.3139, 0.6968, 0.3116, 0.6968, 0.4961, 0.6057, 0.4961, 0.4468, 0.7715, 0.4194, 0.7715, 0.4194, 0.6304, 0.4468, 0.6304, 0.884, 0.7696, 0.9114, 0.7696, 0.9114, 0.9107, 0.884, 0.9108, 0.4468, 0.8626, 0.4194, 0.8627, 0.4194, 0.7715, 0.4468, 0.7715, 0.884, 0.6785, 0.9114, 0.6785, 0.9114, 0.7696, 0.884, 0.7696, 0.9582, 0.6811, 0.9308, 0.6811, 0.9308, 0.4961, 0.9582, 0.4961, 0.2097, 0.9685, 0.1823, 0.9685, 0.1823, 0.7865, 0.2097, 0.7865, 0.1411, 0.1823, 0.04999, 0.1823, 0.0, 0.0, 0.1411, 0.0, 0.6057, 0.1822, 0.5145, 0.1822, 0.4646, 0.0, 0.6057, 3.338e-06, 0.2323, 0.1823, 0.1411, 0.1823, 0.1411, 0.0, 0.2323, 0.0, 0.9291, 0.002235, 0.9574, 0.0, 0.9566, 0.1843, 0.9291, 0.1843, 0.6968, 0.1844, 0.6057, 0.1822, 0.6057, 3.338e-06, 0.6968, 5.245e-06, 0.788, 0.1822, 0.6968, 0.1822, 0.6968, 0.0, 0.788, 0.0, 0.6195, 0.6827, 0.4919, 0.6827, 0.4646, 0.6353, 0.6469, 0.6383, 0.7887, 0.6491, 0.7887, 0.7766, 0.7596, 0.786, 0.7596, 0.6038, 0.9308, 0.5235, 0.9308, 0.6511, 0.9005, 0.6784, 0.9053, 0.6328, 0.9233, 0.5872, 0.9056, 0.5417, 0.9011, 0.4961, 0.3242, 0.506, 0.3242, 0.6334, 0.2941, 0.6751, 0.2941, 0.4994, 0.02926, 0.5611, 0.153, 0.5611, 0.1823, 0.6026, 0.0, 0.6026, 0.2832, 0.7213, 0.1846, 0.7213, 0.1823, 0.6782, 0.2941, 0.6751, 0.4938, 0.5935, 0.6176, 0.5935, 0.6469, 0.6383, 0.4646, 0.6353, 0.6492, 0.5612, 0.7478, 0.5612, 0.7596, 0.6038, 0.6469, 0.6038, 0.1356, 0.8503, 0.1077, 0.8503, 0.1077, 0.8224, 0.1356, 0.8224, 0.6595, 0.4961, 0.7374, 0.4961, 0.7478, 0.5612, 0.6492, 0.5612, 0.5042, 0.5285, 0.6072, 0.5285, 0.6176, 0.5935, 0.4938, 0.5935, 0.1732, 0.7848, 0.1732, 0.8879, 0.1356, 0.8503, 0.1356, 0.8224, 0.1732, 0.8879, 0.09529, 0.8879, 0.1077, 0.8503, 0.1356, 0.8503, 0.6072, 0.5285, 0.5042, 0.5285, 0.5418, 0.4961, 0.5697, 0.4961, 0.09529, 0.7848, 0.1732, 0.7848, 0.1356, 0.8224, 0.1077, 0.8224, 0.03961, 0.4963, 0.1427, 0.4963, 0.153, 0.5611, 0.02926, 0.5611, 0.8364, 0.7242, 0.8364, 0.6785, 0.8495, 0.6785, 0.8488, 0.7242, 0.8488, 0.7242, 0.8495, 0.6785, 0.8621, 0.6787, 0.8608, 0.7244, 0.8608, 0.7244, 0.8621, 0.6787, 0.8738, 0.679, 0.8718, 0.7246, 0.8718, 0.7246, 0.8738, 0.679, 0.884, 0.6794, 0.8815, 0.725, 0.6494, 0.8319, 0.6469, 0.7863, 0.6571, 0.7862, 0.659, 0.8318, 0.659, 0.8318, 0.6571, 0.7862, 0.6687, 0.7861, 0.6701, 0.8317, 0.6701, 0.8317, 0.6687, 0.7861, 0.6813, 0.786, 0.682, 0.8316, 0.682, 0.8316, 0.6813, 0.786, 0.6945, 0.786, 0.6945, 0.8316, 0.6945, 0.8316, 0.6945, 0.786, 0.7076, 0.786, 0.7069, 0.8316, 0.7069, 0.8316, 0.7076, 0.786, 0.7203, 0.7861, 0.7189, 0.8317, 0.7189, 0.8317, 0.7203, 0.7861, 0.7319, 0.7862, 0.7299, 0.8318, 0.7299, 0.8318, 0.7319, 0.7862, 0.7421, 0.7863, 0.7396, 0.8319, 0.3267, 0.6772, 0.3242, 0.6316, 0.3344, 0.6311, 0.3364, 0.6767, 0.3364, 0.6767, 0.3344, 0.6311, 0.346, 0.6307, 0.3474, 0.6764, 0.3474, 0.6764, 0.346, 0.6307, 0.3587, 0.6305, 0.3593, 0.6762, 0.3593, 0.6762, 0.3587, 0.6305, 0.3718, 0.6304, 0.3718, 0.6761, 0.3718, 0.6761, 0.3718, 0.6304, 0.3849, 0.6305, 0.3842, 0.6762, 0.3842, 0.6762, 0.3849, 0.6305, 0.3976, 0.6307, 0.3962, 0.6764, 0.3962, 0.6764, 0.3976, 0.6307, 0.4092, 0.6311, 0.4072, 0.6767, 0.4072, 0.6767, 0.4092, 0.6311, 0.4194, 0.6316, 0.4169, 0.6772, 0.002527, 0.8311, 0.0, 0.7855, 0.01022, 0.7852, 0.0122, 0.8309, 0.0122, 0.8309, 0.01022, 0.7852, 0.02187, 0.785, 0.02323, 0.8307, 0.02323, 0.8307, 0.02187, 0.785, 0.03451, 0.7849, 0.03521, 0.8306, 0.03521, 0.8306, 0.03451, 0.7849, 0.04765, 0.7848, 0.04765, 0.8305, 0.04765, 0.8305, 0.04765, 0.7848, 0.0608, 0.7849, 0.0601, 0.8306, 0.0601, 0.8306, 0.0608, 0.7849, 0.07344, 0.785, 0.07207, 0.8307, 0.07207, 0.8307, 0.07344, 0.785, 0.08508, 0.7852, 0.08309, 0.8309, 0.08309, 0.8309, 0.08508, 0.7852, 0.09529, 0.7855, 0.09276, 0.8311, 0.7912, 0.725, 0.7887, 0.6794, 0.7989, 0.679, 0.8009, 0.7246, 0.8009, 0.7246, 0.7989, 0.679, 0.8106, 0.6787, 0.8119, 0.7244, 0.4105, 0.6278, 0.3976, 0.6304, 0.3844, 0.6304, 0.3715, 0.6278, 0.3594, 0.6228, 0.3484, 0.6154, 0.3391, 0.6061, 0.3318, 0.5951, 0.3267, 0.5829, 0.3242, 0.57, 0.3242, 0.5567, 0.3267, 0.5438, 0.3318, 0.5316, 0.3391, 0.5206, 0.3484, 0.5113, 0.3594, 0.5039, 0.3715, 0.4989, 0.3844, 0.4963, 0.3976, 0.4963, 0.4105, 0.4988, 0.4227, 0.5039, 0.4336, 0.5112, 0.443, 0.5206, 0.4503, 0.5315, 0.4553, 0.5437, 0.4579, 0.5567, 0.4579, 0.5699, 0.4553, 0.5828, 0.4503, 0.5951, 0.443, 0.606, 0.4336, 0.6154, 0.4227, 0.6227, 0.8119, 0.7244, 0.8106, 0.6787, 0.8232, 0.6785, 0.8239, 0.7242, 0.8239, 0.7242, 0.8232, 0.6785, 0.8364, 0.6785, 0.8364, 0.7242, 0.788, 0.3139, 0.8487, 0.3139, 0.788, 0.4961, 0.6057, 0.3139, 0.6057, 0.4961, 0.545, 0.3139, 0.3127, 0.1823, 0.3734, 0.0, 0.3734, 0.1823, 0.9582, 0.8144, 0.9582, 1.0, 0.9308, 1.0, 0.9308, 0.8144, 0.9164, 0.5872, 0.9151, 0.5748, 0.9115, 0.5628, 0.9056, 0.5518, 0.8977, 0.5421, 0.9056, 0.5417, 0.9233, 0.5872, 0.8977, 0.5421, 0.8881, 0.5342, 0.8771, 0.5283, 0.8651, 0.5247, 0.8527, 0.5235, 0.9011, 0.4961, 0.9056, 0.5417, 0.9011, 0.4961, 0.8527, 0.5235, 0.8315, 0.4962, 0.7887, 0.4962, 0.8315, 0.4962, 0.8527, 0.5235, 0.8403, 0.5247, 0.8284, 0.5284, 0.8174, 0.5343, 0.8077, 0.5422, 0.7887, 0.5873, 0.7887, 0.4962, 0.8077, 0.5422, 0.7998, 0.5519, 0.7939, 0.5629, 0.7903, 0.5749, 0.7891, 0.5873, 0.7891, 0.5873, 0.7903, 0.5998, 0.7939, 0.6118, 0.7998, 0.6228, 0.8077, 0.6324, 0.7887, 0.6785, 0.7887, 0.5873, 0.8312, 0.6785, 0.7887, 0.6785, 0.8077, 0.6324, 0.8174, 0.6404, 0.8284, 0.6462, 0.8403, 0.6499, 0.8977, 0.6323, 0.9056, 0.6227, 0.9115, 0.6116, 0.9151, 0.5997, 0.9164, 0.5872, 0.9233, 0.5872, 0.9053, 0.6328, 0.9053, 0.6328, 0.9005, 0.6784, 0.8312, 0.6785, 0.8403, 0.6499, 0.8527, 0.6511, 0.8651, 0.6498, 0.8771, 0.6462, 0.8881, 0.6403, 0.8977, 0.6323, 0.8239, 0.8153, 0.8251, 0.77, 0.8364, 0.77, 0.8364, 0.8152, 0.8119, 0.8154, 0.8142, 0.7702, 0.8251, 0.77, 0.8239, 0.8153, 0.8009, 0.8157, 0.8043, 0.7704, 0.8142, 0.7702, 0.8119, 0.8154, 0.7912, 0.816, 0.7955, 0.7707, 0.8043, 0.7704, 0.8009, 0.8157, 0.0831, 0.922, 0.07974, 0.8766, 0.08849, 0.8768, 0.09276, 0.9222, 0.07207, 0.9218, 0.06975, 0.8764, 0.07974, 0.8766, 0.0831, 0.922, 0.0601, 0.9216, 0.05892, 0.8763, 0.06975, 0.8764, 0.07207, 0.9218, 0.04766, 0.9216, 0.04765, 0.8763, 0.05892, 0.8763, 0.0601, 0.9216, 0.03521, 0.9216, 0.03638, 0.8763, 0.04765, 0.8763, 0.04766, 0.9216, 0.02324, 0.9218, 0.02554, 0.8764, 0.03638, 0.8763, 0.03521, 0.9216, 0.0122, 0.922, 0.01555, 0.8766, 0.02554, 0.8764, 0.02324, 0.9218, 0.002529, 0.9222, 0.006793, 0.8768, 0.01555, 0.8766, 0.0122, 0.922, 0.4072, 0.7677, 0.4039, 0.7225, 0.4126, 0.7229, 0.4169, 0.7682, 0.3962, 0.7674, 0.3939, 0.7222, 0.4039, 0.7225, 0.4072, 0.7677, 0.3842, 0.7671, 0.3831, 0.722, 0.3939, 0.7222, 0.3962, 0.7674, 0.3718, 0.7671, 0.3718, 0.7219, 0.3831, 0.722, 0.3842, 0.7671, 0.3593, 0.7671, 0.3605, 0.722, 0.3718, 0.7219, 0.3718, 0.7671, 0.3474, 0.7674, 0.3497, 0.7222, 0.3605, 0.722, 0.3593, 0.7671, 0.3364, 0.7677, 0.3397, 0.7225, 0.3497, 0.7222, 0.3474, 0.7674, 0.3267, 0.7682, 0.331, 0.7229, 0.3397, 0.7225, 0.3364, 0.7677, 0.7299, 0.9229, 0.7266, 0.8774, 0.7353, 0.8776, 0.7396, 0.9231, 0.7189, 0.9228, 0.7166, 0.8773, 0.7266, 0.8774, 0.7299, 0.9229, 0.7069, 0.9227, 0.7058, 0.8773, 0.7166, 0.8773, 0.7189, 0.9228, 0.6945, 0.9227, 0.6945, 0.8773, 0.7058, 0.8773, 0.7069, 0.9227, 0.682, 0.9227, 0.6832, 0.8773, 0.6945, 0.8773, 0.6945, 0.9227, 0.6701, 0.9228, 0.6724, 0.8773, 0.6832, 0.8773, 0.682, 0.9227, 0.659, 0.9229, 0.6624, 0.8774, 0.6724, 0.8773, 0.6701, 0.9228, 0.6494, 0.9231, 0.6536, 0.8776, 0.6624, 0.8774, 0.659, 0.9229, 0.8718, 0.8157, 0.8684, 0.7704, 0.8772, 0.7707, 0.8815, 0.816, 0.8608, 0.8154, 0.8585, 0.7702, 0.8684, 0.7704, 0.8718, 0.8157, 0.8488, 0.8153, 0.8476, 0.77, 0.8585, 0.7702, 0.8608, 0.8154, 0.8364, 0.8152, 0.8364, 0.77, 0.8476, 0.77, 0.8488, 0.8153, 0.8364, 0.8608, 0.8364, 0.8152, 0.8488, 0.8153, 0.8488, 0.8608, 0.8488, 0.8608, 0.8488, 0.8153, 0.8608, 0.8154, 0.8608, 0.861, 0.8608, 0.861, 0.8608, 0.8154, 0.8718, 0.8157, 0.8718, 0.8612, 0.8718, 0.8612, 0.8718, 0.8157, 0.8815, 0.816, 0.8815, 0.8616, 0.6494, 0.9686, 0.6494, 0.9231, 0.659, 0.9229, 0.659, 0.9685, 0.659, 0.9685, 0.659, 0.9229, 0.6701, 0.9228, 0.6701, 0.9684, 0.6701, 0.9684, 0.6701, 0.9228, 0.682, 0.9227, 0.682, 0.9683, 0.682, 0.9683, 0.682, 0.9227, 0.6945, 0.9227, 0.6945, 0.9683, 0.6945, 0.9683, 0.6945, 0.9227, 0.7069, 0.9227, 0.7069, 0.9683, 0.7069, 0.9683, 0.7069, 0.9227, 0.7189, 0.9228, 0.7189, 0.9684, 0.7189, 0.9684, 0.7189, 0.9228, 0.7299, 0.9229, 0.7299, 0.9685, 0.7299, 0.9685, 0.7299, 0.9229, 0.7396, 0.9231, 0.7396, 0.9686, 0.3267, 0.8137, 0.3267, 0.7682, 0.3364, 0.7677, 0.3364, 0.8132, 0.3364, 0.8132, 0.3364, 0.7677, 0.3474, 0.7674, 0.3474, 0.8128, 0.3474, 0.8128, 0.3474, 0.7674, 0.3593, 0.7671, 0.3593, 0.8126, 0.3593, 0.8126, 0.3593, 0.7671, 0.3718, 0.7671, 0.3718, 0.8126, 0.3718, 0.8126, 0.3718, 0.7671, 0.3842, 0.7671, 0.3842, 0.8126, 0.3842, 0.8126, 0.3842, 0.7671, 0.3962, 0.7674, 0.3962, 0.8128, 0.3962, 0.8128, 0.3962, 0.7674, 0.4072, 0.7677, 0.4072, 0.8132, 0.4072, 0.8132, 0.4072, 0.7677, 0.4169, 0.7682, 0.4169, 0.8137, 0.00253, 0.9678, 0.002529, 0.9222, 0.0122, 0.922, 0.0122, 0.9675, 0.0122, 0.9675, 0.0122, 0.922, 0.02324, 0.9218, 0.02324, 0.9673, 0.02324, 0.9673, 0.02324, 0.9218, 0.03521, 0.9216, 0.03521, 0.9672, 0.03521, 0.9672, 0.03521, 0.9216, 0.04766, 0.9216, 0.04766, 0.9672, 0.04766, 0.9672, 0.04766, 0.9216, 0.0601, 0.9216, 0.0601, 0.9672, 0.0601, 0.9672, 0.0601, 0.9216, 0.07207, 0.9218, 0.07207, 0.9673, 0.07207, 0.9673, 0.07207, 0.9218, 0.0831, 0.922, 0.0831, 0.9675, 0.0831, 0.9675, 0.0831, 0.922, 0.09276, 0.9222, 0.09276, 0.9678, 0.7912, 0.8616, 0.7912, 0.816, 0.8009, 0.8157, 0.8009, 0.8612, 0.8009, 0.8612, 0.8009, 0.8157, 0.8119, 0.8154, 0.8119, 0.861, 0.8119, 0.861, 0.8119, 0.8154, 0.8239, 0.8153, 0.8239, 0.8608, 0.8239, 0.8608, 0.8239, 0.8153, 0.8364, 0.8152, 0.8364, 0.8608, 0.8251, 0.77, 0.8239, 0.7242, 0.8364, 0.7242, 0.8364, 0.77, 0.8142, 0.7702, 0.8119, 0.7244, 0.8239, 0.7242, 0.8251, 0.77, 0.8043, 0.7704, 0.8009, 0.7246, 0.8119, 0.7244, 0.8142, 0.7702, 0.7955, 0.7707, 0.7912, 0.725, 0.8009, 0.7246, 0.8043, 0.7704, 0.07974, 0.8766, 0.08309, 0.8309, 0.09276, 0.8311, 0.08849, 0.8768, 0.06975, 0.8764, 0.07207, 0.8307, 0.08309, 0.8309, 0.07974, 0.8766, 0.05892, 0.8763, 0.0601, 0.8306, 0.07207, 0.8307, 0.06975, 0.8764, 0.04765, 0.8763, 0.04765, 0.8305, 0.0601, 0.8306, 0.05892, 0.8763, 0.03638, 0.8763, 0.03521, 0.8306, 0.04765, 0.8305, 0.04765, 0.8763, 0.02554, 0.8764, 0.02323, 0.8307, 0.03521, 0.8306, 0.03638, 0.8763, 0.01555, 0.8766, 0.0122, 0.8309, 0.02323, 0.8307, 0.02554, 0.8764, 0.006793, 0.8768, 0.002527, 0.8311, 0.0122, 0.8309, 0.01555, 0.8766, 0.4039, 0.7225, 0.4072, 0.6767, 0.4169, 0.6772, 0.4126, 0.7229, 0.3939, 0.7222, 0.3962, 0.6764, 0.4072, 0.6767, 0.4039, 0.7225, 0.3831, 0.722, 0.3842, 0.6762, 0.3962, 0.6764, 0.3939, 0.7222, 0.3718, 0.7219, 0.3718, 0.6761, 0.3842, 0.6762, 0.3831, 0.722, 0.3605, 0.722, 0.3593, 0.6762, 0.3718, 0.6761, 0.3718, 0.7219, 0.3497, 0.7222, 0.3474, 0.6764, 0.3593, 0.6762, 0.3605, 0.722, 0.3397, 0.7225, 0.3364, 0.6767, 0.3474, 0.6764, 0.3497, 0.7222, 0.331, 0.7229, 0.3267, 0.6772, 0.3364, 0.6767, 0.3397, 0.7225, 0.7266, 0.8774, 0.7299, 0.8318, 0.7396, 0.8319, 0.7353, 0.8776, 0.7166, 0.8773, 0.7189, 0.8317, 0.7299, 0.8318, 0.7266, 0.8774, 0.7058, 0.8773, 0.7069, 0.8316, 0.7189, 0.8317, 0.7166, 0.8773, 0.6945, 0.8773, 0.6945, 0.8316, 0.7069, 0.8316, 0.7058, 0.8773, 0.6832, 0.8773, 0.682, 0.8316, 0.6945, 0.8316, 0.6945, 0.8773, 0.6724, 0.8773, 0.6701, 0.8317, 0.682, 0.8316, 0.6832, 0.8773, 0.6624, 0.8774, 0.659, 0.8318, 0.6701, 0.8317, 0.6724, 0.8773, 0.6536, 0.8776, 0.6494, 0.8319, 0.659, 0.8318, 0.6624, 0.8774, 0.8684, 0.7704, 0.8718, 0.7246, 0.8815, 0.725, 0.8772, 0.7707, 0.8585, 0.7702, 0.8608, 0.7244, 0.8718, 0.7246, 0.8684, 0.7704, 0.8476, 0.77, 0.8488, 0.7242, 0.8608, 0.7244, 0.8585, 0.7702, 0.8364, 0.77, 0.8364, 0.7242, 0.8488, 0.7242, 0.8476, 0.77])
me_cube_003.materials.append(mat_material_002)
me_cube_003.use_remesh_fix_poles = True
me_cube_003.use_remesh_preserve_attributes = False
me_cube_003.update()
me_cube_008 = bpy.data.meshes.new('Cube.008')
me_cube_008.from_pydata([(3.0, 3.0, 1.0), (3.0, -3.0, 1.0), (-3.0, 3.0, 1.0), (-3.0, -3.0, 1.0), (-3.0, -3.0, 0.75), (3.0, 3.0, 0.75), (3.0, -3.0, 0.75), (-3.0, 3.0, 0.75)], [], [(7, 2, 0, 5), (4, 3, 2, 7), (5, 0, 1, 6), (6, 1, 3, 4), (7, 5, 6, 4), (0, 2, 3, 1)])
_uv = me_cube_008.uv_layers.new(name='UVMap')
_uv.uv.foreach_set('vector', [0.9286, 0.5, 0.8929, 0.5, 0.8929, 1.987e-08, 0.9286, 0.0, 0.9643, 0.5, 0.9286, 0.5, 0.9286, 0.0, 0.9643, 0.0, 0.9643, 0.0, 1.0, 0.0, 1.0, 0.5, 0.9643, 0.5, 0.8571, 0.0, 0.8929, 0.0, 0.8929, 0.5, 0.8571, 0.5, 2.044e-07, 1.0, 0.0, 0.5, 0.8571, 0.5, 0.8571, 1.0, 0.8571, 0.0, 0.8571, 0.5, 2.044e-07, 0.5, 0.0, 1.192e-07])
me_cube_008.materials.append(mat_material_009)
me_cube_008.use_remesh_preserve_volume = False
me_cube_008.use_remesh_preserve_attributes = False
me_cube_008.use_mirror_vertex_groups = False
me_cube_008.update()
me_cube_004 = bpy.data.meshes.new('Cube.004')
me_cube_004.from_pydata([(21.0, 3.0, 1.0), (21.0, -3.0, 1.0), (-21.0, 3.0, 1.0), (-21.0, -3.0, 1.0), (-21.0, -3.0, 0.75), (21.0, 3.0, 0.75), (21.0, -3.0, 0.75), (-21.0, 3.0, 0.75)], [], [(7, 2, 0, 5), (4, 3, 2, 7), (5, 0, 1, 6), (6, 1, 3, 4), (7, 5, 6, 4), (0, 2, 3, 1)])
_uv = me_cube_004.uv_layers.new(name='UVMap')
_uv.uv.foreach_set('vector', [0.2976, 1.0, 0.2917, 1.0, 0.2917, 0.0, 0.2976, 0.0, 0.3036, 0.2857, 0.2976, 0.2857, 0.2976, 0.1429, 0.3036, 0.1429, 0.3036, 0.1429, 0.2976, 0.1429, 0.2976, 0.0, 0.3036, 0.0, 0.2917, 1.0, 0.2857, 1.0, 0.2857, 0.0, 0.2917, 0.0, 0.2857, 0.0, 0.2857, 1.0, 0.1429, 1.0, 0.1429, 0.0, 0.1429, 0.0, 0.1429, 1.0, 0.0, 1.0, 0.0, 0.0])
me_cube_004.materials.append(mat_material_004)
me_cube_004.use_remesh_preserve_volume = False
me_cube_004.use_remesh_preserve_attributes = False
me_cube_004.use_mirror_vertex_groups = False
me_cube_004.update()

# ---- objects
ob_cube = bpy.data.objects.new('Cube', me_cube)
ob_plane_size = bpy.data.objects.new('plane_size', me_cube_001)
ob_airplane = bpy.data.objects.new('airPlane', me_cube_002)
ob_bomber = bpy.data.objects.new('bomber', me_cube_003)
ob_air_tile = bpy.data.objects.new('Air_tile', me_cube_008)
ob_landing_strip = bpy.data.objects.new('landing_strip', me_cube_004)

# ---- transforms, parenting, visibility, modifiers, constraints
ob_cube.location = (0.0, 4.0, 0.0)
ob_cube.lock_rotations_4d = False
ob_cube.empty_display_type = 'ARROWS'
ob_cube.lineart.crease_threshold = 0.0
ob_plane_size.location = (0.0, 8.0, 0.0)
ob_plane_size.lineart.crease_threshold = 0.0
ob_airplane.location = (0.0, 0.0, 0.0)
ob_airplane.rotation_euler = (0.0, -0.0, 1.571)
ob_airplane.lineart.crease_threshold = 0.0
ob_bomber.location = (0.0, 0.0, 0.0)
ob_air_tile.location = (0.0, 0.0, -1.751)
ob_air_tile.lock_rotations_4d = False
ob_air_tile.empty_display_type = 'ARROWS'
ob_air_tile.lineart.crease_threshold = 0.0
ob_landing_strip.location = (0.0, 0.0, -1.751)
ob_landing_strip.lock_rotations_4d = False
ob_landing_strip.empty_display_type = 'ARROWS'
ob_landing_strip.lineart.crease_threshold = 0.0

# ---- collection membership
col_refference.objects.link(ob_cube)
col_refference.objects.link(ob_plane_size)
col_planes.objects.link(ob_airplane)
col_planes.objects.link(ob_bomber)
col_landing.objects.link(ob_air_tile)
col_landing.objects.link(ob_landing_strip)

# ---- scene / render settings (as saved in the file)
scene.frame_start = 1; scene.frame_end = 250; scene.frame_set(9)
scene.render.engine = 'BLENDER_EEVEE_NEXT'
scene.cycles.use_denoising = False
scene.cycles.samples = 128
scene.cycles.sampling_pattern = 'TABULATED_SOBOL'
scene.cycles.use_adaptive_sampling = False
scene.cycles.use_light_tree = False
scene.view_settings.view_transform = 'Filmic'
bpy.context.view_layer.update()

# ---- added for rendering (the .blend has no active camera and no usable light): camera, sun
cam_auto = bpy.data.cameras.new('AutoCamera')
cam_auto.lens = 50.0
cam_auto.sensor_width = 36.0
cam_auto.clip_end = 1000.0
ob_auto_camera = bpy.data.objects.new('AutoCamera', cam_auto)
scene.collection.objects.link(ob_auto_camera)
ob_auto_camera.location = (41.291, -45.8234, 34.0324)
ob_auto_camera.rotation_euler = (1.09748, -7.21219e-08, 0.694738)
scene.camera = ob_auto_camera
light_auto_sun = bpy.data.lights.new('AutoSun', 'SUN')
light_auto_sun.energy = 3.0
light_auto_sun.angle = 0.0523599
ob_auto_sun = bpy.data.objects.new('AutoSun', light_auto_sun)
scene.collection.objects.link(ob_auto_sun)
ob_auto_sun.rotation_euler = (0.872665, 0.174533, 0.523599)
bpy.context.view_layer.update()
